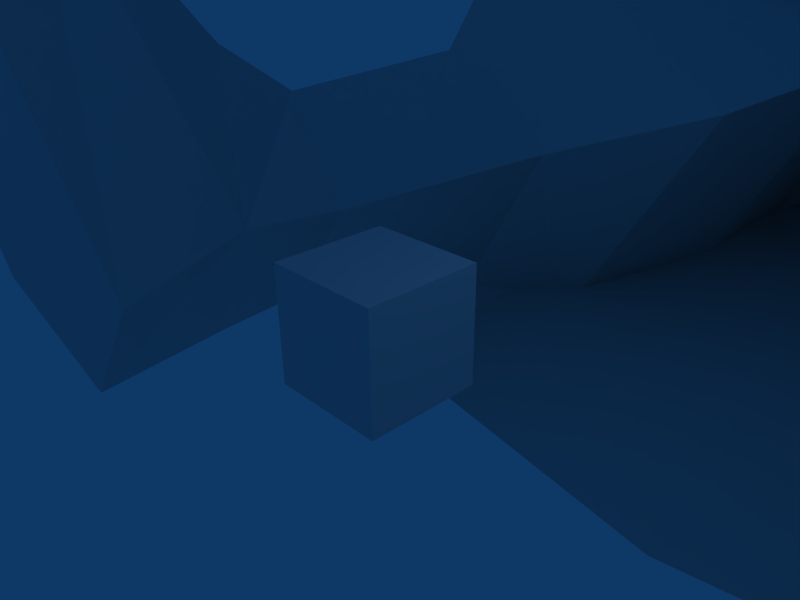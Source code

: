 # Source: Scout003.blend  (saved by Blender 2.49.2; exported with 4.5.12 LTS)
import bpy
from mathutils import Matrix  # noqa: F401  (used for matrix-valued properties, if any)

bpy.ops.wm.read_factory_settings(use_empty=True)
scene = bpy.context.scene
scene.name = 'Scene'

# ---- collections
col_collection_1 = bpy.data.collections.new('Collection 1'); scene.collection.children.link(col_collection_1)

# ---- materials (node trees are filled in below, after node groups)
mat_material_0 = bpy.data.materials.new('Material_0')
mat_material_0.alpha_threshold = 0.0
mat_material_0.specular_color = (0.0, 0.0, 0.0)
mat_material_0.roughness = 0.5
mat_material_0.line_color = (0.0, 0.0, 0.0, 1.0)
mat_material = bpy.data.materials.new('Material')
mat_material.alpha_threshold = 0.0
mat_material.roughness = 0.5
mat_material.line_color = (0.0, 0.0, 0.0, 1.0)

# ---- material node trees

# ---- world
world_world = bpy.data.worlds.new('World'); scene.world = world_world
world_world.color = (0.05656, 0.2208, 0.4)
world_world.use_sun_shadow = False
world_world.sun_shadow_jitter_overblur = 0.0
world_world.cycles.sampling_method = 'MANUAL'
world_world.cycles.sample_map_resolution = 256

# ---- cameras
cam_camera = bpy.data.cameras.new('Camera')
cam_camera.passepartout_alpha = 0.2
cam_camera.clip_end = 100.0
cam_camera.lens = 35.0
cam_camera.ortho_scale = 7.314
cam_camera.show_passepartout = False
cam_camera.show_safe_areas = True
cam_camera.dof.focus_distance = 0.0
cam_camera.dof.aperture_fstop = 128.0

# ---- lights
light_spot = bpy.data.lights.new('Spot', 'POINT')
light_spot.transmission_factor = 0.0
light_spot.cutoff_distance = 30.0
light_spot.energy = 100.0
light_spot.shadow_buffer_clip_start = 1.001
light_spot.shadow_soft_size = 1.0
light_spot.shadow_maximum_resolution = 0.006
light_spot.use_absolute_resolution = True
light_spot.cycles.use_multiple_importance_sampling = False

# ---- meshes
me_mesh_object_001 = bpy.data.meshes.new('Mesh Object.001')
me_mesh_object_001.from_pydata([(11.86, 19.47, -3.751), (6.322, 23.2, -2.15), (14.14, 24.09, -13.76), (14.14, 24.09, -13.76), (15.8, 19.38, -10.47), (6.322, 23.2, -2.15), (11.86, 19.47, -3.751), (18.5, 21.42, -0.3026), (18.5, 21.42, -0.3026), (19.17, 25.52, 3.608), (19.79, 20.95, -6.731), (18.5, 21.42, -0.3026), (19.35, 13.07, -1.042), (15.8, 19.38, -10.47), (17.24, 10.65, -8.521), (14.69, 11.44, -4.605), (11.86, 19.47, -3.751), (15.8, 19.38, -10.47), (19.79, 20.95, -6.731), (15.8, 19.38, -10.47), (14.14, 24.09, -13.76), (21.49, 26.26, -7.962), (18.5, 21.42, -0.3026), (19.17, 25.52, 3.608), (20.61, 12.02, -6.454), (17.24, 10.65, -8.521), (19.35, 13.07, -1.042), (15.8, 19.38, -10.47), (11.86, 19.47, -3.751), (14.69, 11.44, -4.605), (19.35, 13.07, -1.042), (18.5, 21.42, -0.3026), (3.689, 30.23, -0.8777), (3.003, 40.11, -0.3153), (10.3, 40.91, -11.38), (3.689, 30.23, -0.8777), (19.17, 25.52, 3.608), (17.42, 34.31, 5.624), (15.68, 42.27, 4.847), (3.003, 40.11, -0.3153), (17.42, 34.31, 5.624), (4.94, 48.2, 9.094), (5.221, 35.99, 8.991), (13.69, 34.23, 9.327), (13.91, 49.24, 6.373), (19.44, 34.72, 4.858), (21.89, 36.47, -4.15), (17.25, 50.37, -4.647), (10.3, 40.91, -11.38), (1.923, 47.38, -5.917), (4.94, 48.2, 9.094), (0.7988, 50.65, -6.737), (8.195, 49.98, -10.29), (19.01, 41.97, -6.389), (20.75, 32.7, -7.617), (11.32, 32.0, -13.34), (17.25, 50.37, -4.647), (15.68, 42.27, 4.847), (17.42, 34.31, 5.624), (18.22, 31.33, 5.47), (13.17, 47.54, 5.8), (4.94, 48.2, 9.094), (18.22, 31.33, 5.47), (11.32, 32.0, -13.34), (11.32, 32.0, -13.34), (11.32, 32.0, -13.34), (14.14, 24.09, -13.76), (10.3, 40.91, -11.38), (17.42, 34.31, 5.624), (18.22, 31.33, 5.47), (19.17, 25.52, 3.608), (13.17, 47.54, 5.8), (17.25, 50.37, -4.647), (21.89, 36.47, -4.15), (19.44, 34.72, 4.858), (13.69, 34.23, 9.327), (5.221, 35.99, 8.991), (4.94, 48.2, 9.094), (15.6, 0.6815, 3.093), (18.0, -0.6322, 9.338), (17.41, 3.722, 7.432), (19.35, 13.07, -1.042), (19.1, 9.923, 1.144), (22.11, 7.912, -5.098), (14.79, 7.363, -4.747), (17.24, 10.65, -8.521), (17.24, 10.65, -8.521), (18.38, 7.973, -8.892), (19.37, 3.48, -10.16), (18.38, 7.973, -8.892), (22.11, 7.912, -5.098), (23.89, 2.598, -5.953), (23.88, 0.4318, 4.309), (22.77, 3.211, 6.091), (23.35, -0.3973, 8.154), (18.0, -0.6322, 9.338), (19.1, 9.923, 1.144), (17.41, 3.722, 7.432), (18.0, -0.6322, 9.338), (14.79, 7.363, -4.747), (18.38, 7.973, -8.892), (19.37, 3.48, -10.16), (14.21, 2.811, -7.001), (19.1, 9.923, 1.144), (23.89, 2.598, -5.953), (14.21, 2.811, -7.001), (19.37, 3.48, -10.16), (15.6, 0.6815, 3.093), (23.88, 0.4318, 4.309), (18.0, -0.6322, 9.338), (23.35, -0.3973, 8.154), (18.38, 7.973, -8.892), (19.35, 13.07, -1.042), (14.79, 7.363, -4.747), (19.1, 9.923, 1.144), (10.8, 58.68, 5.932), (15.18, 59.94, -2.756), (8.95, 58.8, -11.08), (15.18, 59.94, -2.756), (0.7988, 50.65, -6.737), (-10.32, 73.16, 5.246), (-13.57, 72.86, -6.938), (-17.73, 73.25, -5.835), (-14.47, 73.55, 6.349), (-15.54, 41.08, 4.77), (-2.578, 39.19, 0.2319), (-5.169, 47.37, 9.409), (-0.1737, 49.88, 10.56), (0.165, 57.66, 8.706), (-10.42, 57.32, 5.855), (-5.169, 47.37, 9.409), (-14.71, 57.95, -2.898), (-16.88, 48.99, -4.918), (-14.03, 48.12, 6.261), (0.1893, 51.07, -5.834), (0.3966, 56.75, -11.26), (-0.1737, 49.88, 10.56), (-14.03, 52.45, -9.37), (-13.57, 72.86, -6.938), (-10.32, 73.16, 5.246), (-15.59, 53.91, 5.091), (-19.79, 53.28, -10.08), (-21.35, 54.74, 4.387), (-14.47, 73.55, 6.349), (-17.73, 73.25, -5.835), (-14.03, 52.45, -9.37), (-15.59, 53.91, 5.091), (-21.35, 54.74, 4.387), (-19.79, 53.28, -10.08), (-15.59, 53.91, 5.091), (-10.32, 73.16, 5.246), (-14.47, 73.55, 6.349), (-21.35, 54.74, 4.387), (-13.57, 72.86, -6.938), (-14.03, 52.45, -9.37), (-19.79, 53.28, -10.08), (-17.73, 73.25, -5.835), (-13.21, 46.43, 5.752), (-5.169, 47.37, 9.409), (-5.113, 35.15, 9.492), (0.1893, 51.07, -5.834), (-0.1737, 49.88, 10.56), (-5.169, 47.37, 9.409), (-0.365, 49.69, -6.252), (0.3966, 56.75, -11.26), (-8.258, 57.29, -11.03), (-1.437, 46.41, -5.432), (-7.567, 48.76, -10.13), (-16.88, 48.99, -4.918), (-14.71, 57.95, -2.898), (-2.578, 39.19, 0.2319), (-9.367, 39.63, -11.17), (-18.33, 40.52, -6.602), (-15.54, 41.08, 4.77), (-13.21, 46.43, 5.752), (12.54, 67.38, -1.597), (8.047, 65.19, 4.971), (-0.03497, 63.61, 6.695), (7.19, 71.12, 6.041), (0.05625, 70.31, 8.36), (-8.246, 64.45, 5.179), (11.15, 73.72, -0.1061), (7.121, 77.35, 7.418), (0.06617, 76.45, 9.621), (-7.19, 71.07, 6.399), (-13.01, 66.22, -1.271), (11.07, 79.53, 0.743), (-7.096, 77.3, 7.772), (-11.47, 73.64, 0.4572), (8.346, 74.33, -5.61), (6.139, 81.37, -6.058), (-0.3693, 81.99, -7.094), (-0.3831, 75.08, -8.616), (-11.39, 79.45, 1.302), (-8.947, 74.27, -5.18), (-0.3246, 66.89, -13.64), (9.356, 67.77, -10.33), (8.346, 74.33, -5.61), (11.15, 73.72, -0.1061), (12.54, 67.38, -1.597), (-0.3831, 75.08, -8.616), (-0.3693, 81.99, -7.094), (-0.3831, 75.08, -8.616), (-6.814, 81.33, -5.735), (-0.3246, 66.89, -13.64), (-9.994, 66.9, -10.08), (-8.947, 74.27, -5.18), (-0.3831, 75.08, -8.616), (-13.01, 66.22, -1.271), (-11.47, 73.64, 0.4572), (-10.71, 18.27, -3.328), (-14.33, 18.0, -10.22), (-12.64, 22.71, -13.49), (-12.64, 22.71, -13.49), (-5.359, 22.16, -1.518), (-5.359, 22.16, -1.518), (-18.52, 24.21, 3.602), (-17.56, 20.08, -0.2201), (-17.56, 20.08, -0.2201), (-10.71, 18.27, -3.328), (-18.52, 24.21, 3.602), (-2.969, 29.28, -0.2075), (-17.09, 33.07, 5.59), (-15.54, 41.08, 4.77), (-17.09, 33.07, 5.59), (-18.16, 11.7, -0.8909), (-17.56, 20.08, -0.2201), (-18.53, 19.51, -6.695), (-14.33, 18.0, -10.22), (-10.71, 18.27, -3.328), (-13.3, 10.16, -4.21), (-15.64, 9.259, -8.231), (-14.33, 18.0, -10.22), (-13.53, 33.15, 9.466), (-5.113, 35.15, 9.492), (-21.16, 34.97, -4.409), (-19.08, 33.43, 4.729), (-21.16, 34.97, -4.409), (-16.88, 48.99, -4.918), (-19.08, 33.43, 4.729), (-13.53, 33.15, 9.466), (-2.969, 29.28, -0.2075), (-10.05, 30.68, -13.04), (-12.64, 22.71, -13.49), (-17.09, 33.07, 5.59), (-19.75, 31.2, -7.767), (-17.81, 30.07, 5.431), (-10.05, 30.68, -13.04), (-12.64, 22.71, -13.49), (-14.33, 18.0, -10.22), (-18.53, 19.51, -6.695), (-20.31, 24.76, -8.073), (-10.05, 30.68, -13.04), (-17.56, 20.08, -0.2201), (-18.52, 24.21, 3.602), (-10.05, 30.68, -13.04), (-17.81, 30.07, 5.431), (-17.09, 33.07, 5.59), (-17.81, 30.07, 5.431), (-18.52, 24.21, 3.602), (-15.64, 9.259, -8.231), (-19.13, 10.56, -6.342), (-14.33, 18.0, -10.22), (-18.16, 11.7, -0.8909), (-18.16, 11.7, -0.8909), (-13.3, 10.16, -4.21), (-10.71, 18.27, -3.328), (-17.56, 20.08, -0.2201), (-16.71, 0.2746, 4.715), (-19.69, 3.836, 7.845), (-21.0, -0.24, 9.987), (-20.45, 6.461, -5.55), (-18.68, 8.923, 1.164), (-18.16, 11.7, -0.8909), (-13.17, 5.955, -3.78), (-15.98, 6.274, -8.685), (-15.64, 9.259, -8.231), (-15.64, 9.259, -8.231), (-20.45, 6.461, -5.55), (-15.98, 6.274, -8.685), (-16.01, 1.329, -9.286), (-21.65, 0.9689, -6.659), (-24.95, 0.1378, 3.261), (-24.37, 3.129, 4.945), (-18.68, 8.923, 1.164), (-19.69, 3.836, 7.845), (-21.0, -0.24, 9.987), (-25.7, -0.1883, 7.144), (-21.0, -0.24, 9.987), (-16.01, 1.329, -9.286), (-15.98, 6.274, -8.685), (-13.17, 5.955, -3.78), (-12.13, 1.099, -4.593), (-18.68, 8.923, 1.164), (-21.65, 0.9689, -6.659), (-16.01, 1.329, -9.286), (-12.13, 1.099, -4.593), (-16.71, 0.2746, 4.715), (-24.95, 0.1378, 3.261), (-21.0, -0.24, 9.987), (-25.7, -0.1883, 7.144), (-15.98, 6.274, -8.685), (-18.16, 11.7, -0.8909), (-18.68, 8.923, 1.164), (-13.17, 5.955, -3.78), (7.265, 85.31, 9.63), (0.07242, 85.36, 11.12), (7.388, 88.24, -6.231), (-0.01439, 94.5, 8.922), (-7.185, 85.26, 9.99), (-0.3894, 88.3, -7.012), (-0.3894, 88.3, -7.012), (-8.117, 88.19, -5.845), (-16.38, 90.56, -7.593), (-12.59, 86.12, 0.6146), (-18.6, 86.4, 1.087), (-19.0, 91.41, -6.872), (-16.38, 90.56, -7.593), (-12.59, 86.12, 0.6146), (-18.6, 86.4, 1.087), (-12.59, 86.12, 0.6146), (-12.59, 86.12, 0.6146), (-16.24, 92.57, 4.809), (-18.6, 86.4, 1.087), (-12.59, 86.12, 0.6146), (-21.7, 91.82, 5.264), (-23.61, 85.09, 2.38), (-18.89, 99.09, -3.51), (-23.73, 97.41, -1.551), (-21.7, 91.82, 5.264), (-21.7, 91.82, 5.264), (-16.24, 92.57, 4.809), (-16.24, 92.57, 4.809), (-12.93, 93.13, 5.622), (-7.726, 94.84, 7.569), (-0.08256, 98.25, 6.71), (-5.037, 99.11, 3.743), (-10.43, 103.1, -6.0), (-14.1, 102.1, -5.411), (-18.11, 101.4, -4.305), (-12.93, 93.13, 5.622), (-18.89, 99.09, -3.51), (-0.623, 102.1, -14.45), (-0.5256, 93.74, -11.72), (-6.353, 95.25, -10.78), (-7.399, 103.5, -12.34), (-8.564, 93.51, -10.22), (-10.43, 103.1, -6.0), (-14.1, 102.1, -5.411), (-13.53, 95.18, -9.243), (-18.11, 101.4, -4.305), (-18.89, 99.09, -3.51), (-12.93, 93.13, 5.622), (-18.89, 99.09, -3.51), (-23.25, 89.29, -7.529), (-23.73, 97.41, -1.551), (-0.3894, 88.3, -7.012), (-0.4556, 75.84, -11.42), (8.24, 76.19, -10.93), (7.388, 88.24, -6.231), (19.98, 80.22, -9.15), (-0.5015, 88.86, -11.44), (19.98, 80.22, -9.15), (8.691, 76.67, -12.09), (7.836, 88.22, -11.56), (-0.4827, 75.74, -12.52), (-8.83, 88.16, -11.14), (-9.629, 76.6, -11.64), (-20.78, 80.08, -8.135), (-15.53, 91.39, -9.403), (-23.25, 89.29, -7.529), (-20.78, 80.08, -8.135), (-9.118, 76.13, -10.5), (-8.117, 88.19, -5.845), (-16.38, 90.56, -7.593), (-23.25, 89.29, -7.529), (-19.0, 91.41, -6.872), (-0.4556, 75.84, -11.42), (-0.3894, 88.3, -7.012), (-23.25, 89.29, -7.529), (-19.0, 91.41, -6.872), (-23.61, 85.09, 2.38), (11.92, 86.29, -0.07012), (14.34, 90.57, -9.112), (14.34, 90.57, -9.112), (21.78, 88.63, -9.153), (16.96, 91.05, -8.689), (16.29, 86.74, -0.3478), (16.96, 91.05, -8.689), (21.78, 88.63, -9.153), (21.09, 84.65, 0.7463), (11.92, 86.29, -0.07012), (16.29, 86.74, -0.3478), (15.3, 93.46, 3.006), (20.56, 91.8, 3.196), (21.09, 84.65, 0.7463), (11.92, 86.29, -0.07012), (14.34, 90.57, -9.112), (16.96, 91.05, -8.689), (18.25, 99.36, -6.086), (15.3, 93.46, 3.006), (20.56, 91.8, 3.196), (20.56, 91.8, 3.196), (23.02, 96.47, -4.149), (18.25, 99.36, -6.086), (23.02, 96.47, -4.149), (21.78, 88.63, -9.153), (12.48, 94.24, 4.007), (15.3, 93.46, 3.006), (7.974, 94.95, 6.794), (12.48, 94.24, 4.007), (17.62, 101.7, -6.746), (13.03, 102.7, -6.848), (4.774, 99.19, 3.357), (18.25, 99.36, -6.086), (9.014, 103.5, -6.779), (9.014, 103.5, -6.779), (4.781, 95.62, -11.31), (6.24, 103.6, -12.68), (7.091, 93.95, -11.0), (13.03, 102.7, -6.848), (12.09, 95.69, -10.61), (17.62, 101.7, -6.746), (18.25, 99.36, -6.086), (14.21, 91.52, -10.69), (21.78, 88.63, -9.153), (4.365, 101.7, 1.871), (2.967, 101.7, -0.6447), (-0.2017, 99.89, 2.155), (-0.6038, 108.2, -12.83), (5.719, 107.6, -11.99), (-6.872, 107.5, -11.68), (-0.6038, 108.2, -12.83), (4.365, 101.7, 1.871), (-0.1179, 101.0, 5.681), (9.022, 105.6, -6.606), (4.365, 101.7, 1.871), (-4.85, 101.6, 2.155), (-3.518, 101.7, -0.4833), (-10.14, 105.4, -6.041), (9.022, 105.6, -6.606), (5.719, 107.6, -11.99), (-0.6038, 108.2, -12.83), (-0.6038, 108.2, -12.83), (-10.14, 105.4, -6.041), (-6.872, 107.5, -11.68), (6.741, 104.7, -5.699), (4.365, 101.7, 1.871), (4.365, 101.7, 1.871), (9.022, 105.6, -6.606), (4.405, 105.3, -9.063), (9.022, 105.6, -6.606), (1.207, 108.4, 4.573), (-0.6962, 108.2, 6.797), (-0.6544, 107.8, 5.036), (-0.5591, 106.7, 5.398), (-0.0932, 101.2, 4.432), (2.202, 102.6, 3.469), (-0.2569, 103.3, -0.3297), (-0.2017, 99.89, 2.155), (2.967, 101.7, -0.6447), (-7.519, 104.0, -5.546), (-10.14, 105.4, -6.041), (-4.85, 101.6, 2.155), (-5.361, 104.9, -8.958), (-10.14, 105.4, -6.041), (-2.587, 108.1, 4.56), (-0.6544, 107.8, 5.036), (-0.6962, 108.2, 6.797), (-2.585, 102.2, 3.452), (-0.0932, 101.2, 4.432), (-0.5591, 106.7, 5.398), (2.202, 102.6, 3.469), (-0.0932, 101.2, 4.432), (-0.2569, 103.3, -0.3297), (3.133, 105.2, -0.5569), (3.333, 104.3, -1.563), (6.741, 104.7, -5.699), (4.486, 109.8, -1.396), (3.317, 108.6, 1.539), (1.34, 107.2, 4.518), (2.202, 102.6, 3.469), (-0.2569, 103.3, -0.3297), (-0.9817, 111.7, 5.592), (-0.6962, 108.2, 6.797), (1.207, 108.4, 4.573), (0.7783, 111.2, 4.695), (1.787, 112.4, 4.901), (-1.227, 114.6, 5.059), (1.568, 114.6, 4.865), (2.089, 116.0, 5.144), (-1.457, 117.3, 7.22), (3.326, 111.1, 2.849), (3.89, 114.1, 2.353), (3.119, 118.5, 1.601), (1.089, 119.0, 3.798), (-1.614, 119.2, 5.406), (-1.751, 120.9, 2.36), (6.352, 113.9, -2.7), (3.961, 118.3, -2.442), (1.843, 120.5, 0.001571), (-1.789, 121.6, -1.846), (2.202, 102.6, 3.469), (-0.6544, 107.8, 5.036), (4.405, 105.3, -9.063), (-0.548, 105.6, -11.79), (-0.7285, 109.4, -11.87), (5.676, 110.0, -8.635), (7.645, 110.0, -3.996), (3.714, 113.6, -7.249), (-1.052, 113.2, -10.14), (-1.364, 116.8, -8.142), (1.957, 117.4, -6.916), (1.719, 119.9, -3.109), (-1.611, 119.7, -7.057), (4.405, 105.3, -9.063), (9.022, 105.6, -6.606), (5.719, 107.6, -11.99), (-0.548, 105.6, -11.79), (-0.6038, 108.2, -12.83), (-6.872, 107.5, -11.68), (-5.361, 104.9, -8.958), (-10.14, 105.4, -6.041), (-2.585, 102.2, 3.452), (-0.2569, 103.3, -0.3297), (-0.0932, 101.2, 4.432), (-3.917, 104.6, -0.5811), (-3.961, 104.0, -1.485), (-7.519, 104.0, -5.546), (-3.518, 101.7, -0.4833), (-0.2569, 103.3, -0.3297), (-0.2017, 99.89, 2.155), (-6.016, 109.0, -1.432), (-9.146, 108.6, -4.054), (-7.163, 108.9, -8.679), (-5.843, 112.8, -7.281), (-0.7285, 109.4, -11.87), (-5.361, 104.9, -8.958), (-7.519, 104.0, -5.546), (-4.673, 107.9, 1.511), (-5.11, 110.4, 2.82), (-6.163, 113.2, 2.319), (-8.522, 112.6, -2.751), (-2.511, 106.9, 4.505), (-2.587, 108.1, 4.56), (-2.629, 110.9, 4.684), (-3.834, 112.0, 4.881), (-2.585, 102.2, 3.452), (-0.548, 105.6, -11.79), (-1.052, 113.2, -10.14), (-1.364, 116.8, -8.142), (-4.749, 116.8, -6.939), (-1.611, 119.7, -7.057), (-4.968, 119.4, -3.132), (-1.789, 121.6, -1.846), (-5.211, 119.9, -0.02269), (-1.751, 120.9, 2.36), (-6.905, 117.4, -2.479), (-6.142, 117.7, 1.569), (-4.233, 118.5, 3.78), (-1.614, 119.2, 5.406), (-1.457, 117.3, 7.22), (-4.737, 115.5, 5.121), (-1.227, 114.6, 5.059), (-3.98, 114.1, 4.846), (-0.9817, 111.7, 5.592), (-0.6962, 108.2, 6.797), (-0.6544, 107.8, 5.036), (-2.585, 102.2, 3.452), (20.56, 91.8, 3.196), (25.78, 90.2, 3.974), (25.78, 90.2, 3.974), (27.98, 93.35, -2.971), (27.4, 87.52, -7.351), (21.78, 88.63, -9.153), (23.02, 96.47, -4.149), (23.02, 96.47, -4.149), (27.98, 93.35, -2.971), (27.4, 87.52, -7.351), (40.31, 81.14, 0.6758), (34.51, 84.08, -2.401), (35.62, 88.27, -0.3935), (35.62, 88.27, -0.3935), (41.97, 83.5, 2.781), (40.31, 81.14, 0.6758), (38.55, 79.71, 6.093), (32.5, 82.32, 4.311), (34.51, 84.08, -2.401), (40.31, 81.14, 0.6758), (27.4, 87.52, -7.351), (27.98, 93.35, -2.971), (32.76, 92.06, -2.175), (29.77, 88.64, 5.35), (25.78, 90.2, 3.974), (29.77, 88.64, 5.35), (26.06, 81.93, 0.39), (27.4, 87.52, -7.351), (31.4, 82.55, -7.451), (30.04, 77.93, -3.347), (33.41, 70.56, -7.138), (36.67, 78.75, -8.311), (38.36, 85.39, -6.707), (32.61, 87.19, -6.264), (37.48, 89.8, -0.5294), (33.86, 87.22, 8.067), (29.77, 88.64, 5.35), (27.4, 87.52, -7.351), (26.06, 81.93, 0.39), (25.78, 90.2, 3.974), (29.77, 88.64, 5.35), (29.14, 81.58, 2.716), (32.25, 80.21, 5.708), (33.86, 87.22, 8.067), (30.04, 77.93, -3.347), (32.27, 75.23, 0.1198), (33.41, 70.56, -7.138), (35.62, 88.27, -0.3935), (32.44, 87.14, 5.016), (39.83, 83.14, 6.553), (41.97, 83.5, 2.781), (32.5, 82.32, 4.311), (38.55, 79.71, 6.093), (32.44, 87.14, 5.016), (32.27, 75.23, 0.1198), (33.41, 70.56, -7.138), (36.67, 78.75, -8.311), (34.51, 84.08, -2.401), (32.25, 80.21, 5.708), (32.5, 82.32, 4.311), (33.86, 87.22, 8.067), (32.44, 87.14, 5.016), (35.62, 88.27, -0.3935), (37.48, 89.8, -0.5294), (38.36, 85.39, -6.707), (-29.08, 95.09, -0.2376), (-27.03, 91.09, 6.299), (-27.03, 91.09, 6.299), (-21.7, 91.82, 5.264), (-29.82, 89.61, -5.023), (-29.08, 95.09, -0.2376), (-23.73, 97.41, -1.551), (-23.73, 97.41, -1.551), (-23.25, 89.29, -7.529), (-29.82, 89.61, -5.023), (-43.1, 84.91, 3.579), (-44.17, 87.35, 5.955), (-37.31, 91.2, 2.602), (-37.31, 91.2, 2.602), (-37.09, 87.05, 0.2472), (-43.1, 84.91, 3.579), (-37.09, 87.05, 0.2472), (-34.97, 84.47, 6.654), (-41.25, 82.79, 8.737), (-43.1, 84.91, 3.579), (-34.97, 84.47, 6.654), (-34.02, 89.13, 7.659), (-41.88, 86.34, 9.516), (-33.96, 94.58, 0.8467), (-29.08, 95.09, -0.2376), (-29.82, 89.61, -5.023), (-31.12, 90.13, 7.876), (-27.03, 91.09, 6.299), (-31.12, 90.13, 7.876), (-28.99, 83.29, 2.209), (-29.82, 89.61, -5.023), (-34.64, 85.41, -5.12), (-34.94, 90.08, -3.546), (-40.92, 89.32, -3.648), (-29.82, 89.61, -5.023), (-33.83, 80.32, -1.442), (-38.69, 73.94, -5.419), (-40.54, 82.64, -5.802), (-38.88, 93.03, 2.711), (-35.2, 89.22, 10.81), (-31.12, 90.13, 7.876), (-28.99, 83.29, 2.209), (-27.03, 91.09, 6.299), (-31.12, 90.13, 7.876), (-31.91, 83.29, 4.753), (-33.83, 80.32, -1.442), (-35.0, 82.24, 7.887), (-36.26, 77.78, 2.01), (-38.69, 73.94, -5.419), (-35.2, 89.22, 10.81), (-41.88, 86.34, 9.516), (-34.02, 89.13, 7.659), (-37.31, 91.2, 2.602), (-44.17, 87.35, 5.955), (-41.25, 82.79, 8.737), (-40.54, 82.64, -5.802), (-38.69, 73.94, -5.419), (-36.26, 77.78, 2.01), (-37.09, 87.05, 0.2472), (-40.92, 89.32, -3.648), (-37.31, 91.2, 2.602), (-38.88, 93.03, 2.711), (-35.2, 89.22, 10.81), (-35.0, 82.24, 7.887), (-34.97, 84.47, 6.654), (-34.02, 89.13, 7.659), (51.22, 80.33, 5.624), (43.86, 82.15, 5.787), (43.13, 79.86, 7.363), (51.22, 80.33, 5.624), (50.36, 76.28, 11.45), (48.48, 72.82, 10.21), (47.46, 73.19, 4.174), (51.22, 80.33, 5.624), (47.46, 73.19, 4.174), (48.48, 72.82, 10.21), (43.42, 73.49, 8.176), (48.48, 72.82, 10.21), (50.36, 76.28, 11.45), (45.97, 80.91, 12.27), (43.86, 82.15, 5.787), (44.0, 80.68, 3.494), (42.15, 79.28, 3.232), (41.97, 83.5, 2.781), (40.31, 81.14, 0.6758), (42.15, 79.28, 3.232), (42.15, 79.28, 3.232), (43.13, 79.86, 7.363), (43.86, 82.15, 5.787), (43.13, 79.86, 7.363), (44.0, 80.68, 3.494), (43.86, 82.15, 5.787), (51.22, 80.33, 5.624), (42.15, 79.28, 3.232), (43.13, 79.86, 7.363), (45.97, 80.91, 12.27), (50.36, 76.28, 11.45), (43.13, 79.86, 7.363), (42.15, 79.28, 3.232), (43.42, 73.49, 8.176), (48.48, 72.82, 10.21), (-45.75, 83.51, 10.19), (-46.17, 86.02, 8.831), (-53.82, 85.26, 8.899), (-53.82, 85.26, 8.899), (-51.33, 77.78, 6.654), (-52.01, 77.05, 12.7), (-53.26, 80.64, 14.34), (-53.82, 85.26, 8.899), (-51.33, 77.78, 6.654), (-47.05, 77.13, 10.36), (-52.01, 77.05, 12.7), (-48.16, 84.47, 15.16), (-53.26, 80.64, 14.34), (-52.01, 77.05, 12.7), (-46.68, 84.78, 6.455), (-46.17, 86.02, 8.831), (-45.12, 83.13, 5.962), (-44.17, 87.35, 5.955), (-45.75, 83.51, 10.19), (-45.12, 83.13, 5.962), (-45.12, 83.13, 5.962), (-43.1, 84.91, 3.579), (-46.17, 86.02, 8.831), (-45.75, 83.51, 10.19), (-53.82, 85.26, 8.899), (-46.17, 86.02, 8.831), (-46.68, 84.78, 6.455), (-45.12, 83.13, 5.962), (-48.16, 84.47, 15.16), (-45.75, 83.51, 10.19), (-53.26, 80.64, 14.34), (-47.05, 77.13, 10.36), (-45.12, 83.13, 5.962), (-45.75, 83.51, 10.19), (-52.01, 77.05, 12.7), (-0.411, 62.67, -11.48), (-0.3653, 49.01, -11.56), (10.79, 49.37, -11.13), (9.075, 63.03, -11.01), (22.17, 52.24, -7.412), (21.13, 67.08, -8.773), (21.13, 67.08, -8.773), (9.77, 63.65, -12.19), (-0.4381, 62.57, -12.58), (-10.62, 63.58, -11.68), (22.17, 52.24, -7.412), (10.76, 49.27, -12.23), (-0.3924, 48.91, -12.67), (-11.51, 49.19, -11.68), (-22.69, 52.09, -6.295), (-21.82, 66.93, -7.703), (-22.69, 52.09, -6.295), (-11.49, 49.29, -10.58), (-9.864, 62.96, -10.54), (-21.82, 66.93, -7.703), (-0.3653, 49.01, -11.56), (-0.411, 62.67, -11.48), (-0.2935, 32.87, -10.95), (-0.2408, 10.7, -11.95), (13.18, 12.49, -11.7), (11.73, 33.24, -10.54), (25.71, 16.36, -4.92), (23.61, 34.36, -5.884), (23.61, 34.36, -5.884), (11.68, 33.08, -12.37), (-0.3386, 32.71, -12.78), (-12.33, 32.99, -11.77), (-23.93, 34.19, -4.7), (25.71, 16.36, -4.92), (13.18, 12.49, -11.7), (-0.2408, 10.7, -11.95), (-13.64, 12.39, -11.03), (-25.85, 16.18, -3.637), (-13.64, 12.39, -11.03), (-0.2408, 10.7, -11.95), (-0.2935, 32.87, -10.95), (-12.28, 33.15, -9.94), (-25.85, 16.18, -3.637), (-23.93, 34.19, -4.7), (5.315, 5.4, -8.163), (18.76, 32.42, -0.6567), (18.52, 33.15, -2.459), (18.52, 33.15, -2.459), (5.068, 5.913, -9.711), (6.738, 4.703, -8.621), (20.51, 31.71, -1.162), (18.76, 32.42, -0.6567), (18.76, 32.42, -0.6567), (5.315, 5.4, -8.163), (6.738, 4.703, -8.621), (59.01, 99.79, 13.08), (59.23, 98.84, 15.14), (64.41, 112.0, 19.66), (63.97, 113.5, 16.82), (59.01, 99.79, 13.08), (59.23, 98.84, 15.14), (61.31, 98.12, 14.58), (67.37, 111.0, 19.04), (67.37, 111.0, 19.04), (64.41, 112.0, 19.66), (59.23, 98.84, 15.14), (63.97, 113.5, 16.82), (66.17, 113.9, 19.0), (64.41, 112.0, 19.66), (67.37, 111.0, 19.04), (66.17, 113.9, 19.0), (59.01, 99.79, 13.08), (18.52, 33.15, -2.459), (18.52, 33.15, -2.459), (20.51, 31.71, -1.162), (61.31, 98.12, 14.58), (59.23, 98.84, 15.14), (59.23, 98.84, 15.14), (18.76, 32.42, -0.6567), (20.51, 31.71, -1.162), (20.51, 31.71, -1.162), (6.738, 4.703, -8.621), (6.491, 5.215, -10.17), (20.28, 32.44, -2.965), (61.31, 98.12, 14.58), (61.1, 99.07, 12.53), (67.05, 112.4, 16.01), (67.37, 111.0, 19.04), (66.17, 113.9, 19.0), (20.28, 32.44, -2.965), (6.491, 5.215, -10.17), (5.068, 5.913, -9.711), (18.52, 33.15, -2.459), (59.01, 99.79, 13.08), (61.1, 99.07, 12.53), (63.97, 113.5, 16.82), (67.05, 112.4, 16.01), (66.17, 113.9, 19.0), (5.068, 5.913, -9.711), (6.491, 5.215, -10.17), (6.738, 4.703, -8.621), (5.315, 5.4, -8.163)], [], [(0, 1, 2), (4, 0, 3), (5, 6, 7), (8, 9, 5), (10, 11, 12), (13, 14, 15), (15, 16, 17), (18, 19, 20), (20, 21, 18), (22, 18, 21), (21, 23, 22), (10, 24, 25), (26, 24, 10), (25, 27, 10), (28, 29, 30), (30, 31, 28), (32, 33, 34), (35, 5, 36), (37, 38, 39), (39, 35, 40), (41, 42, 43), (43, 44, 41), (44, 43, 45), (44, 45, 46), (46, 47, 44), (48, 33, 49), (50, 49, 33), (50, 51, 49), (52, 49, 51), (49, 52, 34), (53, 34, 52), (34, 53, 54), (54, 55, 34), (52, 56, 53), (57, 53, 56), (53, 57, 58), (58, 54, 53), (58, 59, 54), (56, 60, 57), (57, 60, 61), (61, 39, 57), (23, 21, 54), (54, 62, 23), (21, 20, 63), (64, 54, 21), (65, 66, 1), (1, 32, 65), (67, 65, 32), (68, 35, 69), (70, 69, 35), (71, 72, 73), (73, 74, 71), (71, 74, 75), (71, 75, 76), (76, 77, 71), (78, 79, 80), (81, 82, 83), (84, 15, 85), (86, 87, 84), (88, 89, 90), (90, 91, 88), (92, 91, 90), (90, 93, 92), (92, 93, 94), (95, 94, 93), (93, 90, 96), (96, 97, 93), (93, 97, 98), (99, 100, 101), (101, 102, 99), (97, 99, 102), (99, 97, 103), (102, 78, 97), (104, 105, 106), (107, 105, 104), (104, 108, 107), (109, 107, 108), (108, 110, 109), (83, 111, 25), (25, 24, 83), (83, 24, 112), (113, 114, 30), (30, 29, 113), (115, 41, 44), (115, 44, 47), (47, 116, 115), (117, 118, 56), (56, 52, 117), (119, 117, 52), (120, 121, 122), (122, 123, 120), (124, 125, 126), (127, 41, 115), (115, 128, 127), (127, 128, 129), (129, 130, 127), (129, 131, 132), (132, 133, 129), (129, 133, 130), (134, 51, 50), (51, 134, 135), (135, 117, 51), (50, 136, 134), (137, 138, 139), (139, 140, 137), (141, 142, 143), (143, 144, 141), (145, 146, 147), (147, 148, 145), (149, 150, 151), (151, 152, 149), (153, 154, 155), (155, 156, 153), (157, 158, 159), (160, 161, 162), (162, 163, 160), (164, 160, 163), (163, 165, 164), (162, 166, 163), (163, 166, 167), (167, 165, 163), (165, 167, 168), (168, 169, 165), (162, 170, 166), (166, 170, 171), (171, 167, 166), (167, 171, 172), (172, 168, 167), (168, 172, 173), (173, 174, 168), (126, 174, 173), (115, 116, 175), (175, 176, 115), (115, 176, 177), (177, 128, 115), (129, 128, 177), (178, 176, 175), (176, 178, 179), (179, 177, 176), (180, 177, 179), (177, 180, 129), (175, 181, 178), (182, 178, 181), (178, 182, 183), (183, 179, 178), (184, 179, 183), (179, 184, 180), (185, 180, 184), (129, 180, 185), (181, 186, 182), (183, 187, 184), (188, 184, 187), (184, 188, 185), (186, 181, 189), (189, 190, 186), (191, 190, 189), (189, 192, 191), (185, 131, 129), (187, 193, 188), (194, 188, 193), (117, 135, 195), (195, 196, 117), (118, 117, 196), (197, 196, 195), (196, 197, 198), (198, 199, 196), (196, 199, 118), (195, 200, 197), (201, 202, 194), (194, 203, 201), (193, 203, 194), (204, 164, 165), (165, 205, 204), (204, 205, 206), (206, 207, 204), (205, 165, 169), (169, 208, 205), (205, 208, 209), (209, 206, 205), (210, 211, 212), (213, 214, 210), (215, 216, 217), (218, 219, 215), (220, 215, 221), (222, 221, 125), (125, 223, 224), (225, 226, 227), (228, 229, 230), (230, 231, 232), (130, 133, 233), (233, 234, 130), (133, 132, 235), (235, 236, 133), (133, 236, 233), (237, 238, 157), (157, 239, 237), (157, 240, 239), (159, 240, 157), (171, 170, 241), (241, 242, 171), (242, 241, 214), (214, 243, 242), (244, 173, 172), (172, 245, 244), (244, 245, 246), (245, 172, 171), (171, 247, 245), (248, 249, 250), (250, 251, 248), (252, 248, 251), (251, 250, 253), (253, 254, 251), (245, 251, 254), (251, 245, 255), (254, 256, 245), (257, 258, 221), (221, 258, 259), (260, 261, 227), (227, 262, 260), (227, 261, 263), (264, 265, 266), (266, 267, 264), (268, 269, 270), (271, 272, 273), (274, 275, 276), (277, 230, 274), (278, 279, 280), (280, 281, 278), (278, 281, 282), (282, 283, 278), (284, 278, 283), (283, 285, 284), (286, 285, 283), (282, 287, 283), (283, 287, 288), (289, 290, 291), (291, 292, 289), (292, 291, 285), (285, 268, 292), (291, 293, 285), (294, 295, 296), (294, 296, 297), (297, 298, 294), (298, 297, 299), (299, 300, 298), (260, 301, 271), (271, 261, 260), (302, 261, 271), (264, 303, 304), (304, 265, 264), (305, 182, 186), (182, 305, 306), (306, 183, 182), (187, 183, 306), (186, 190, 307), (308, 306, 305), (309, 306, 308), (306, 309, 187), (190, 191, 310), (310, 307, 190), (193, 187, 309), (311, 201, 203), (203, 312, 311), (312, 203, 193), (313, 312, 314), (315, 316, 317), (317, 318, 319), (309, 320, 193), (193, 321, 312), (322, 323, 324), (323, 322, 325), (325, 326, 323), (327, 328, 329), (330, 331, 327), (327, 332, 333), (334, 308, 335), (308, 334, 309), (335, 336, 334), (336, 337, 338), (338, 334, 336), (334, 338, 339), (339, 340, 334), (334, 340, 320), (320, 309, 334), (341, 340, 339), (342, 343, 344), (344, 345, 342), (346, 344, 343), (346, 347, 344), (345, 344, 347), (348, 347, 346), (346, 349, 348), (348, 349, 350), (351, 350, 349), (324, 352, 322), (353, 354, 355), (356, 357, 358), (358, 359, 356), (359, 358, 360), (346, 343, 361), (362, 363, 364), (364, 363, 365), (365, 361, 364), (366, 361, 365), (361, 366, 346), (365, 367, 366), (366, 367, 368), (349, 369, 351), (369, 370, 351), (370, 369, 368), (368, 369, 366), (349, 346, 366), (366, 369, 349), (371, 372, 373), (373, 374, 371), (375, 371, 374), (374, 376, 375), (372, 377, 378), (378, 373, 372), (379, 380, 319), (319, 381, 379), (307, 382, 186), (186, 382, 305), (383, 382, 307), (360, 384, 359), (384, 360, 385), (385, 386, 384), (387, 388, 389), (389, 390, 387), (391, 392, 393), (394, 393, 392), (392, 395, 394), (387, 396, 397), (397, 398, 387), (399, 400, 401), (402, 403, 399), (404, 405, 406), (399, 407, 408), (409, 305, 382), (305, 409, 308), (382, 410, 409), (409, 410, 411), (411, 412, 409), (413, 409, 412), (409, 413, 335), (335, 308, 409), (414, 411, 410), (412, 415, 413), (416, 417, 418), (342, 418, 417), (419, 417, 416), (419, 343, 417), (417, 343, 342), (419, 416, 420), (420, 421, 419), (364, 419, 421), (419, 364, 361), (361, 343, 419), (420, 422, 421), (421, 422, 423), (423, 424, 421), (421, 424, 364), (364, 424, 362), (424, 423, 425), (425, 362, 424), (393, 407, 391), (426, 427, 428), (429, 430, 418), (345, 431, 432), (433, 413, 415), (413, 433, 434), (434, 335, 413), (336, 335, 434), (415, 435, 433), (428, 434, 436), (437, 434, 428), (434, 437, 336), (337, 336, 437), (428, 438, 437), (437, 439, 337), (440, 418, 441), (418, 440, 416), (418, 342, 442), (443, 342, 345), (347, 444, 345), (444, 445, 345), (446, 427, 447), (448, 449, 446), (450, 446, 451), (452, 453, 454), (455, 456, 457), (458, 459, 460), (461, 462, 463), (464, 465, 461), (466, 467, 468), (469, 470, 471), (437, 438, 461), (472, 473, 474), (475, 472, 474), (474, 476, 475), (475, 476, 477), (478, 475, 477), (479, 475, 478), (475, 479, 480), (480, 481, 475), (476, 460, 477), (460, 476, 482), (483, 484, 485), (485, 486, 483), (487, 483, 486), (488, 483, 487), (487, 489, 488), (488, 489, 490), (490, 491, 488), (492, 486, 485), (486, 492, 487), (487, 492, 493), (493, 489, 487), (489, 493, 490), (490, 493, 494), (494, 495, 490), (491, 490, 495), (495, 496, 491), (496, 495, 497), (485, 479, 492), (492, 479, 478), (478, 493, 492), (498, 493, 478), (494, 493, 498), (498, 499, 494), (500, 494, 499), (495, 494, 500), (500, 497, 495), (497, 500, 501), (485, 480, 479), (455, 480, 485), (502, 480, 455), (485, 503, 455), (504, 505, 506), (506, 507, 504), (477, 504, 507), (507, 508, 477), (477, 508, 478), (478, 508, 498), (509, 498, 508), (499, 498, 509), (509, 507, 506), (508, 507, 509), (506, 510, 509), (509, 510, 511), (511, 512, 509), (509, 512, 499), (513, 499, 512), (499, 513, 500), (500, 513, 501), (513, 514, 501), (512, 514, 513), (514, 512, 511), (515, 516, 517), (517, 518, 515), (518, 517, 519), (518, 519, 520), (521, 518, 520), (520, 522, 521), (523, 524, 525), (524, 523, 526), (526, 527, 524), (526, 528, 527), (527, 528, 529), (530, 527, 529), (529, 531, 530), (528, 526, 532), (532, 533, 528), (528, 533, 534), (535, 534, 533), (536, 534, 535), (537, 534, 536), (534, 537, 538), (539, 532, 526), (532, 539, 540), (540, 541, 532), (532, 541, 542), (542, 533, 532), (533, 542, 535), (543, 539, 526), (544, 539, 543), (540, 539, 544), (544, 545, 540), (546, 540, 545), (541, 540, 546), (526, 547, 543), (536, 548, 537), (535, 549, 536), (550, 549, 535), (535, 551, 550), (552, 550, 551), (553, 552, 551), (553, 554, 552), (555, 554, 553), (556, 554, 555), (557, 551, 535), (551, 557, 553), (555, 553, 557), (557, 558, 555), (555, 558, 559), (559, 556, 555), (560, 556, 559), (561, 560, 559), (559, 562, 561), (563, 561, 562), (535, 542, 557), (558, 557, 542), (542, 541, 558), (558, 541, 562), (562, 559, 558), (564, 562, 541), (562, 564, 563), (563, 564, 546), (546, 565, 563), (545, 565, 546), (565, 545, 544), (544, 566, 565), (546, 564, 541), (471, 567, 544), (544, 543, 471), (471, 543, 568), (403, 569, 570), (571, 572, 403), (573, 574, 575), (576, 577, 578), (579, 580, 581), (582, 583, 579), (584, 585, 586), (586, 587, 588), (589, 590, 591), (592, 591, 572), (572, 593, 594), (595, 390, 389), (389, 596, 595), (595, 596, 597), (597, 598, 595), (599, 598, 597), (597, 600, 599), (601, 600, 597), (596, 602, 597), (597, 602, 601), (601, 602, 591), (591, 603, 601), (604, 603, 591), (591, 605, 604), (591, 602, 606), (394, 395, 607), (607, 608, 394), (609, 608, 607), (607, 610, 609), (609, 610, 611), (611, 612, 609), (607, 613, 610), (611, 610, 613), (613, 614, 611), (613, 615, 614), (616, 617, 618), (618, 619, 616), (620, 621, 618), (618, 622, 620), (623, 624, 625), (625, 626, 623), (627, 623, 626), (626, 628, 627), (629, 627, 628), (628, 630, 629), (629, 630, 631), (631, 632, 629), (625, 633, 626), (631, 626, 633), (633, 632, 631), (328, 634, 635), (636, 637, 328), (638, 639, 640), (641, 642, 643), (644, 645, 646), (647, 648, 644), (649, 650, 651), (651, 652, 653), (654, 655, 656), (657, 658, 659), (660, 661, 634), (634, 657, 662), (379, 381, 663), (663, 664, 379), (665, 664, 663), (664, 665, 666), (667, 666, 665), (657, 666, 667), (668, 666, 657), (663, 669, 665), (665, 669, 670), (670, 671, 665), (665, 671, 667), (667, 672, 657), (657, 672, 673), (673, 674, 657), (675, 326, 325), (325, 676, 675), (675, 676, 677), (677, 678, 675), (675, 678, 679), (679, 678, 680), (680, 681, 679), (679, 681, 682), (680, 678, 677), (677, 683, 680), (684, 685, 686), (686, 687, 684), (684, 688, 654), (689, 690, 691), (691, 692, 689), (689, 692, 693), (693, 692, 694), (694, 695, 693), (696, 695, 694), (692, 691, 697), (697, 698, 692), (698, 697, 696), (696, 699, 698), (694, 699, 696), (700, 701, 702), (703, 704, 705), (705, 706, 707), (708, 709, 710), (711, 712, 713), (714, 715, 619), (716, 579, 619), (717, 715, 716), (585, 718, 719), (720, 721, 585), (619, 618, 722), (722, 618, 621), (621, 723, 722), (724, 725, 726), (726, 706, 724), (727, 724, 706), (706, 710, 727), (728, 729, 726), (729, 730, 726), (731, 732, 733), (733, 713, 731), (713, 733, 734), (735, 736, 737), (738, 739, 740), (740, 741, 742), (743, 744, 745), (746, 747, 748), (687, 749, 750), (751, 749, 752), (687, 644, 751), (652, 753, 754), (755, 756, 652), (757, 684, 687), (688, 684, 757), (757, 758, 688), (759, 760, 761), (761, 739, 759), (739, 761, 762), (762, 744, 739), (759, 763, 764), (763, 759, 765), (766, 767, 768), (768, 746, 766), (769, 766, 746), (770, 771, 772), (772, 773, 770), (357, 770, 773), (773, 772, 774), (774, 775, 773), (358, 773, 775), (773, 358, 357), (775, 360, 358), (363, 362, 776), (776, 777, 363), (365, 363, 777), (777, 778, 365), (365, 778, 779), (779, 367, 365), (777, 776, 780), (780, 781, 777), (778, 777, 781), (781, 782, 778), (778, 782, 783), (783, 779, 778), (779, 783, 784), (784, 785, 779), (367, 779, 785), (785, 368, 367), (786, 787, 788), (788, 789, 786), (787, 790, 791), (791, 788, 787), (788, 791, 377), (377, 372, 788), (789, 788, 372), (372, 371, 789), (792, 793, 794), (794, 795, 792), (771, 792, 795), (795, 772, 771), (795, 794, 796), (796, 797, 795), (772, 795, 797), (797, 774, 772), (781, 780, 798), (798, 799, 781), (782, 781, 799), (799, 800, 782), (782, 800, 801), (801, 783, 782), (783, 801, 802), (802, 784, 783), (799, 798, 803), (803, 804, 799), (800, 799, 804), (804, 805, 800), (800, 805, 806), (806, 801, 800), (801, 806, 807), (807, 802, 801), (808, 809, 810), (810, 811, 808), (812, 808, 811), (811, 813, 812), (813, 811, 787), (787, 786, 813), (811, 810, 790), (790, 787, 811), (814, 815, 816), (817, 818, 814), (819, 820, 821), (822, 823, 824), (825, 826, 827), (827, 828, 829), (830, 831, 832), (833, 834, 835), (836, 827, 837), (838, 839, 840), (826, 841, 842), (843, 815, 826), (844, 845, 846), (847, 848, 849), (850, 851, 852), (852, 853, 850), (854, 850, 853), (853, 855, 854), (854, 855, 856), (856, 857, 854), (857, 856, 858), (859, 860, 861), (861, 862, 859), (859, 862, 863), (863, 864, 859), (864, 863, 865), (865, 866, 864), (866, 865, 867), (868, 869, 870), (870, 871, 868)])
_uv = me_mesh_object_001.uv_layers.new(name='UVTex')
_uv.uv.foreach_set('vector', [0.2503, 0.644, 0.2924, 0.6772, 0.2187, 0.694, 0.2029, 0.6598, 0.2503, 0.644, 0.2187, 0.694, 0.02805, 0.667, 0.06978, 0.6461, 0.1158, 0.6748, 0.1158, 0.6748, 0.1049, 0.701, 0.02805, 0.667, 0.07835, 0.6306, 0.04636, 0.62, 0.06747, 0.5754, 0.106, 0.6396, 0.1273, 0.5938, 0.1505, 0.6096, 0.1505, 0.6096, 0.144, 0.6553, 0.106, 0.6396, 0.1612, 0.6648, 0.2029, 0.6598, 0.2187, 0.694, 0.2187, 0.694, 0.1714, 0.6984, 0.1612, 0.6648, 0.1158, 0.6748, 0.1612, 0.6648, 0.1714, 0.6984, 0.1714, 0.6984, 0.1049, 0.701, 0.1158, 0.6748, 0.07835, 0.6306, 0.101, 0.5871, 0.1273, 0.5938, 0.06747, 0.5754, 0.101, 0.5871, 0.07835, 0.6306, 0.1273, 0.5938, 0.106, 0.6396, 0.07835, 0.6306, 0.01116, 0.5991, 0.03482, 0.5601, 0.06747, 0.5754, 0.06747, 0.5754, 0.04636, 0.62, 0.01116, 0.5991, 0.3122, 0.7372, 0.2998, 0.8163, 0.2248, 0.794, 0.007632, 0.7178, 0.02805, 0.667, 0.1049, 0.701, 0.09797, 0.7338, 0.0989, 0.7758, 0.01353, 0.771, 0.01353, 0.771, 0.007632, 0.7178, 0.09797, 0.7338, 0.2753, 0.1112, 0.2792, 0.02725, 0.3374, 0.01239, 0.3374, 0.01239, 0.341, 0.1194, 0.2753, 0.1112, 0.341, 0.1194, 0.3374, 0.01239, 0.3869, 0.02064, 0.341, 0.1194, 0.3869, 0.02064, 0.4462, 0.04829, 0.4462, 0.04829, 0.4166, 0.1453, 0.341, 0.1194, 0.2248, 0.794, 0.2998, 0.8163, 0.2549, 0.8633, 0.3371, 0.883, 0.2549, 0.8633, 0.2998, 0.8163, 0.3371, 0.883, 0.2427, 0.8873, 0.2549, 0.8633, 0.2023, 0.8521, 0.2549, 0.8633, 0.2427, 0.8873, 0.2549, 0.8633, 0.2023, 0.8521, 0.2248, 0.794, 0.1701, 0.7803, 0.2248, 0.794, 0.2023, 0.8521, 0.2248, 0.794, 0.1701, 0.7803, 0.1747, 0.7297, 0.1747, 0.7297, 0.2316, 0.7383, 0.2248, 0.794, 0.2023, 0.8521, 0.1502, 0.8193, 0.1701, 0.7803, 0.0989, 0.7758, 0.1701, 0.7803, 0.1502, 0.8193, 0.1701, 0.7803, 0.0989, 0.7758, 0.09797, 0.7338, 0.09797, 0.7338, 0.1747, 0.7297, 0.1701, 0.7803, 0.09797, 0.7338, 0.09821, 0.7226, 0.1747, 0.7297, 0.1502, 0.8193, 0.092, 0.7994, 0.0989, 0.7758, 0.0989, 0.7758, 0.092, 0.7994, 0.0418, 0.8239, 0.0418, 0.8239, 0.01353, 0.771, 0.0989, 0.7758, 0.1049, 0.701, 0.1714, 0.6984, 0.1747, 0.7297, 0.1747, 0.7297, 0.09821, 0.7226, 0.1049, 0.701, 0.1714, 0.6984, 0.2187, 0.694, 0.2316, 0.7383, 0.2316, 0.7383, 0.1747, 0.7297, 0.1714, 0.6984, 0.2316, 0.7383, 0.2187, 0.694, 0.2924, 0.6772, 0.2924, 0.6772, 0.3122, 0.7372, 0.2316, 0.7383, 0.2248, 0.794, 0.2316, 0.7383, 0.3122, 0.7372, 0.09797, 0.7338, 0.007632, 0.7178, 0.09821, 0.7226, 0.1049, 0.701, 0.09821, 0.7226, 0.007632, 0.7178, 0.05328, 0.2646, 0.02068, 0.2763, 0.0122, 0.2332, 0.0122, 0.2332, 0.03896, 0.2238, 0.05328, 0.2646, 0.05328, 0.2646, 0.03896, 0.2238, 0.06066, 0.2235, 0.05328, 0.2646, 0.06066, 0.2235, 0.08438, 0.2346, 0.08438, 0.2346, 0.07917, 0.2707, 0.05328, 0.2646, 0.5652, 0.6409, 0.5863, 0.6031, 0.5957, 0.6289, 0.06747, 0.5754, 0.07545, 0.5577, 0.1125, 0.5674, 0.1634, 0.5925, 0.1505, 0.6096, 0.1273, 0.5938, 0.1273, 0.5938, 0.1376, 0.5774, 0.1634, 0.5925, 0.6696, 0.7405, 0.6306, 0.7357, 0.6406, 0.7069, 0.6406, 0.7069, 0.6715, 0.6996, 0.6696, 0.7405, 0.6397, 0.6217, 0.6715, 0.6996, 0.6406, 0.7069, 0.6406, 0.7069, 0.6228, 0.6261, 0.6397, 0.6217, 0.6397, 0.6217, 0.6228, 0.6261, 0.6216, 0.5989, 0.5863, 0.6031, 0.6216, 0.5989, 0.6228, 0.6261, 0.6228, 0.6261, 0.6406, 0.7069, 0.6011, 0.68, 0.6011, 0.68, 0.5957, 0.6289, 0.6228, 0.6261, 0.6228, 0.6261, 0.5957, 0.6289, 0.5863, 0.6031, 0.5654, 0.718, 0.576, 0.7467, 0.537, 0.7479, 0.537, 0.7479, 0.5392, 0.7133, 0.5654, 0.718, 0.5957, 0.6289, 0.5654, 0.718, 0.5392, 0.7133, 0.5654, 0.718, 0.5957, 0.6289, 0.6011, 0.68, 0.5392, 0.7133, 0.5652, 0.6409, 0.5957, 0.6289, 0.9575, 0.9835, 0.9515, 0.9532, 0.9767, 0.9659, 0.9081, 0.9512, 0.9515, 0.9532, 0.9575, 0.9835, 0.9575, 0.9835, 0.9096, 0.9917, 0.9081, 0.9512, 0.8891, 0.9571, 0.9081, 0.9512, 0.9096, 0.9917, 0.9096, 0.9917, 0.8869, 0.9862, 0.8891, 0.9571, 0.1125, 0.5674, 0.1376, 0.5774, 0.1273, 0.5938, 0.1273, 0.5938, 0.101, 0.5871, 0.1125, 0.5674, 0.1125, 0.5674, 0.101, 0.5871, 0.06747, 0.5754, 0.03872, 0.5365, 0.07545, 0.5577, 0.06747, 0.5754, 0.06747, 0.5754, 0.03482, 0.5601, 0.03872, 0.5365, 0.3267, 0.1864, 0.2753, 0.1112, 0.341, 0.1194, 0.3267, 0.1864, 0.341, 0.1194, 0.4166, 0.1453, 0.4166, 0.1453, 0.3929, 0.2055, 0.3267, 0.1864, 0.1701, 0.8885, 0.1164, 0.8509, 0.1502, 0.8193, 0.1502, 0.8193, 0.2023, 0.8521, 0.1701, 0.8885, 0.2427, 0.8873, 0.1701, 0.8885, 0.2023, 0.8521, 0.463, 0.7801, 0.3758, 0.7801, 0.3767, 0.7502, 0.3767, 0.7502, 0.4639, 0.7501, 0.463, 0.7801, 0.0989, 0.7758, 0.01353, 0.771, 0.0418, 0.8239, 0.2459, 0.1249, 0.2753, 0.1112, 0.3267, 0.1864, 0.3267, 0.1864, 0.2459, 0.1837, 0.2459, 0.1249, 0.2459, 0.1249, 0.2459, 0.1837, 0.1651, 0.1864, 0.1651, 0.1864, 0.2165, 0.1112, 0.2459, 0.1249, 0.1651, 0.1864, 0.09888, 0.2055, 0.07516, 0.1453, 0.07516, 0.1453, 0.1508, 0.1194, 0.1651, 0.1864, 0.1651, 0.1864, 0.1508, 0.1194, 0.2165, 0.1112, 0.2449, 0.9112, 0.2427, 0.8873, 0.3371, 0.883, 0.2427, 0.8873, 0.2449, 0.9112, 0.2116, 0.9339, 0.2116, 0.9339, 0.1701, 0.8885, 0.2427, 0.8873, 0.3371, 0.883, 0.3383, 0.9041, 0.2449, 0.9112, 0.4742, 0.5018, 0.4704, 0.5755, 0.4248, 0.5755, 0.4248, 0.5755, 0.4214, 0.5018, 0.4742, 0.5018, 0.3689, 0.6089, 0.4707, 0.6088, 0.4639, 0.7501, 0.4639, 0.7501, 0.3767, 0.7502, 0.3689, 0.6089, 0.4742, 0.5018, 0.4214, 0.5018, 0.4211, 0.4806, 0.4211, 0.4806, 0.474, 0.4806, 0.4742, 0.5018, 0.5107, 0.6145, 0.4937, 0.7546, 0.4639, 0.7501, 0.4639, 0.7501, 0.4707, 0.6088, 0.5107, 0.6145, 0.3474, 0.7552, 0.328, 0.6155, 0.3689, 0.6089, 0.3689, 0.6089, 0.3767, 0.7502, 0.3474, 0.7552, 0.05328, 0.2646, 0.07917, 0.2707, 0.08438, 0.2346, 0.2449, 0.9112, 0.3383, 0.9041, 0.3371, 0.883, 0.3371, 0.883, 0.2427, 0.8873, 0.2449, 0.9112, 0.2116, 0.9339, 0.2449, 0.9112, 0.2427, 0.8873, 0.2427, 0.8873, 0.1701, 0.8885, 0.2116, 0.9339, 0.3371, 0.883, 0.2549, 0.8633, 0.2427, 0.8873, 0.2427, 0.8873, 0.2549, 0.8633, 0.2023, 0.8521, 0.2023, 0.8521, 0.1701, 0.8885, 0.2427, 0.8873, 0.1701, 0.8885, 0.2023, 0.8521, 0.1502, 0.8193, 0.1502, 0.8193, 0.1164, 0.8509, 0.1701, 0.8885, 0.3371, 0.883, 0.2998, 0.8163, 0.2549, 0.8633, 0.2549, 0.8633, 0.2998, 0.8163, 0.2248, 0.794, 0.2248, 0.794, 0.2023, 0.8521, 0.2549, 0.8633, 0.2023, 0.8521, 0.2248, 0.794, 0.1701, 0.7803, 0.1701, 0.7803, 0.1502, 0.8193, 0.2023, 0.8521, 0.1502, 0.8193, 0.1701, 0.7803, 0.0989, 0.7758, 0.0989, 0.7758, 0.092, 0.7994, 0.1502, 0.8193, 0.0418, 0.8239, 0.092, 0.7994, 0.0989, 0.7758, 0.3267, 0.1864, 0.3929, 0.2055, 0.3751, 0.2616, 0.3751, 0.2616, 0.3201, 0.2465, 0.3267, 0.1864, 0.3267, 0.1864, 0.3201, 0.2465, 0.2459, 0.2386, 0.2459, 0.2386, 0.2459, 0.1837, 0.3267, 0.1864, 0.1651, 0.1864, 0.2459, 0.1837, 0.2459, 0.2386, 0.3135, 0.3012, 0.3201, 0.2465, 0.3751, 0.2616, 0.3201, 0.2465, 0.3135, 0.3012, 0.2459, 0.2965, 0.2459, 0.2965, 0.2459, 0.2386, 0.3201, 0.2465, 0.1717, 0.2465, 0.2459, 0.2386, 0.2459, 0.2965, 0.2459, 0.2386, 0.1717, 0.2465, 0.1651, 0.1864, 0.3751, 0.2616, 0.3641, 0.3161, 0.3135, 0.3012, 0.3107, 0.3461, 0.3135, 0.3012, 0.3641, 0.3161, 0.3135, 0.3012, 0.3107, 0.3461, 0.2459, 0.3384, 0.2459, 0.3384, 0.2459, 0.2965, 0.3135, 0.3012, 0.1783, 0.3012, 0.2459, 0.2965, 0.2459, 0.3384, 0.2459, 0.2965, 0.1783, 0.3012, 0.1717, 0.2465, 0.1167, 0.2616, 0.1717, 0.2465, 0.1783, 0.3012, 0.1651, 0.1864, 0.1717, 0.2465, 0.1167, 0.2616, 0.3641, 0.3161, 0.3665, 0.3555, 0.3107, 0.3461, 0.2459, 0.3384, 0.181, 0.3461, 0.1783, 0.3012, 0.1277, 0.3161, 0.1783, 0.3012, 0.181, 0.3461, 0.1783, 0.3012, 0.1277, 0.3161, 0.1167, 0.2616, 0.3665, 0.3555, 0.3641, 0.3161, 0.4054, 0.3101, 0.4054, 0.3101, 0.4261, 0.3574, 0.3665, 0.3555, 0.4715, 0.3562, 0.4261, 0.3574, 0.4054, 0.3101, 0.4054, 0.3101, 0.4695, 0.3091, 0.4715, 0.3562, 0.1167, 0.2616, 0.09888, 0.2055, 0.1651, 0.1864, 0.181, 0.3461, 0.1253, 0.3555, 0.1277, 0.3161, 0.08641, 0.3101, 0.1277, 0.3161, 0.1253, 0.3555, 0.1701, 0.8885, 0.2116, 0.9339, 0.1702, 0.9656, 0.1702, 0.9656, 0.1307, 0.9213, 0.1701, 0.8885, 0.1164, 0.8509, 0.1701, 0.8885, 0.1307, 0.9213, 0.09112, 0.949, 0.1307, 0.9213, 0.1702, 0.9656, 0.1307, 0.9213, 0.09112, 0.949, 0.059, 0.9301, 0.059, 0.9301, 0.08446, 0.8903, 0.1307, 0.9213, 0.1307, 0.9213, 0.08446, 0.8903, 0.1164, 0.8509, 0.1702, 0.9656, 0.1255, 0.9928, 0.09112, 0.949, 0.02025, 0.3562, 0.02228, 0.3091, 0.08641, 0.3101, 0.08641, 0.3101, 0.0657, 0.3574, 0.02025, 0.3562, 0.1253, 0.3555, 0.0657, 0.3574, 0.08641, 0.3101, 0.1702, 0.9656, 0.2116, 0.9339, 0.1701, 0.8885, 0.1701, 0.8885, 0.1307, 0.9213, 0.1702, 0.9656, 0.1702, 0.9656, 0.1307, 0.9213, 0.09112, 0.949, 0.09112, 0.949, 0.1255, 0.9928, 0.1702, 0.9656, 0.1307, 0.9213, 0.1701, 0.8885, 0.1164, 0.8509, 0.1164, 0.8509, 0.08446, 0.8903, 0.1307, 0.9213, 0.1307, 0.9213, 0.08446, 0.8903, 0.059, 0.9301, 0.059, 0.9301, 0.09112, 0.949, 0.1307, 0.9213, 0.2503, 0.644, 0.2029, 0.6598, 0.2187, 0.694, 0.2187, 0.694, 0.2924, 0.6772, 0.2503, 0.644, 0.02805, 0.667, 0.1049, 0.701, 0.1158, 0.6748, 0.1158, 0.6748, 0.06978, 0.6461, 0.02805, 0.667, 0.1049, 0.701, 0.02805, 0.667, 0.007632, 0.7178, 0.09797, 0.7338, 0.007632, 0.7178, 0.01353, 0.771, 0.01353, 0.771, 0.0989, 0.7758, 0.09797, 0.7338, 0.06747, 0.5754, 0.04636, 0.62, 0.07835, 0.6306, 0.106, 0.6396, 0.144, 0.6553, 0.1505, 0.6096, 0.1505, 0.6096, 0.1273, 0.5938, 0.106, 0.6396, 0.2165, 0.1112, 0.1508, 0.1194, 0.1544, 0.01239, 0.1544, 0.01239, 0.2126, 0.02725, 0.2165, 0.1112, 0.1508, 0.1194, 0.07516, 0.1453, 0.04557, 0.04829, 0.04557, 0.04829, 0.1049, 0.02064, 0.1508, 0.1194, 0.1508, 0.1194, 0.1049, 0.02064, 0.1544, 0.01239, 0.0122, 0.2332, 0.02068, 0.2763, 0.05328, 0.2646, 0.05328, 0.2646, 0.03896, 0.2238, 0.0122, 0.2332, 0.05328, 0.2646, 0.06066, 0.2235, 0.03896, 0.2238, 0.08438, 0.2346, 0.06066, 0.2235, 0.05328, 0.2646, 0.2248, 0.794, 0.2998, 0.8163, 0.3122, 0.7372, 0.3122, 0.7372, 0.2316, 0.7383, 0.2248, 0.794, 0.2316, 0.7383, 0.3122, 0.7372, 0.2924, 0.6772, 0.2924, 0.6772, 0.2187, 0.694, 0.2316, 0.7383, 0.09797, 0.7338, 0.0989, 0.7758, 0.1701, 0.7803, 0.1701, 0.7803, 0.1747, 0.7297, 0.09797, 0.7338, 0.09797, 0.7338, 0.1747, 0.7297, 0.09821, 0.7226, 0.1747, 0.7297, 0.1701, 0.7803, 0.2248, 0.794, 0.2248, 0.794, 0.2316, 0.7383, 0.1747, 0.7297, 0.2187, 0.694, 0.2029, 0.6598, 0.1612, 0.6648, 0.1612, 0.6648, 0.1714, 0.6984, 0.2187, 0.694, 0.2316, 0.7383, 0.2187, 0.694, 0.1714, 0.6984, 0.1714, 0.6984, 0.1612, 0.6648, 0.1158, 0.6748, 0.1158, 0.6748, 0.1049, 0.701, 0.1714, 0.6984, 0.1747, 0.7297, 0.1714, 0.6984, 0.1049, 0.701, 0.1714, 0.6984, 0.1747, 0.7297, 0.2316, 0.7383, 0.1049, 0.701, 0.09821, 0.7226, 0.1747, 0.7297, 0.09797, 0.7338, 0.09821, 0.7226, 0.007632, 0.7178, 0.007632, 0.7178, 0.09821, 0.7226, 0.1049, 0.701, 0.1273, 0.5938, 0.101, 0.5871, 0.07835, 0.6306, 0.07835, 0.6306, 0.106, 0.6396, 0.1273, 0.5938, 0.07835, 0.6306, 0.101, 0.5871, 0.06747, 0.5754, 0.06747, 0.5754, 0.03482, 0.5601, 0.01116, 0.5991, 0.01116, 0.5991, 0.04636, 0.62, 0.06747, 0.5754, 0.5652, 0.6409, 0.5957, 0.6289, 0.5863, 0.6031, 0.1125, 0.5674, 0.07545, 0.5577, 0.06747, 0.5754, 0.1634, 0.5925, 0.1376, 0.5774, 0.1273, 0.5938, 0.1273, 0.5938, 0.1505, 0.6096, 0.1634, 0.5925, 0.6406, 0.7069, 0.6306, 0.7357, 0.6696, 0.7405, 0.6696, 0.7405, 0.6715, 0.6996, 0.6406, 0.7069, 0.6406, 0.7069, 0.6715, 0.6996, 0.6397, 0.6217, 0.6397, 0.6217, 0.6228, 0.6261, 0.6406, 0.7069, 0.6011, 0.68, 0.6406, 0.7069, 0.6228, 0.6261, 0.6228, 0.6261, 0.5957, 0.6289, 0.6011, 0.68, 0.5863, 0.6031, 0.5957, 0.6289, 0.6228, 0.6261, 0.6397, 0.6217, 0.6216, 0.5989, 0.6228, 0.6261, 0.6228, 0.6261, 0.6216, 0.5989, 0.5863, 0.6031, 0.537, 0.7479, 0.576, 0.7467, 0.5654, 0.718, 0.5654, 0.718, 0.5392, 0.7133, 0.537, 0.7479, 0.5392, 0.7133, 0.5654, 0.718, 0.5957, 0.6289, 0.5957, 0.6289, 0.5652, 0.6409, 0.5392, 0.7133, 0.5654, 0.718, 0.6011, 0.68, 0.5957, 0.6289, 0.9575, 0.9835, 0.9767, 0.9659, 0.9515, 0.9532, 0.9575, 0.9835, 0.9515, 0.9532, 0.9081, 0.9512, 0.9081, 0.9512, 0.9096, 0.9917, 0.9575, 0.9835, 0.9096, 0.9917, 0.9081, 0.9512, 0.8891, 0.9571, 0.8891, 0.9571, 0.8869, 0.9862, 0.9096, 0.9917, 0.1273, 0.5938, 0.1376, 0.5774, 0.1125, 0.5674, 0.1125, 0.5674, 0.101, 0.5871, 0.1273, 0.5938, 0.06747, 0.5754, 0.101, 0.5871, 0.1125, 0.5674, 0.06747, 0.5754, 0.07545, 0.5577, 0.03872, 0.5365, 0.03872, 0.5365, 0.03482, 0.5601, 0.06747, 0.5754, 0.3046, 0.3916, 0.3107, 0.3461, 0.3665, 0.3555, 0.3107, 0.3461, 0.3046, 0.3916, 0.2459, 0.3858, 0.2459, 0.3858, 0.2459, 0.3384, 0.3107, 0.3461, 0.181, 0.3461, 0.2459, 0.3384, 0.2459, 0.3858, 0.3665, 0.3555, 0.4261, 0.3574, 0.4269, 0.4127, 0.2459, 0.4352, 0.2459, 0.3858, 0.3046, 0.3916, 0.1872, 0.3916, 0.2459, 0.3858, 0.2459, 0.4352, 0.2459, 0.3858, 0.1872, 0.3916, 0.181, 0.3461, 0.4261, 0.3574, 0.4715, 0.3562, 0.478, 0.4066, 0.478, 0.4066, 0.4269, 0.4127, 0.4261, 0.3574, 0.1253, 0.3555, 0.181, 0.3461, 0.1872, 0.3916, 0.01382, 0.4066, 0.02025, 0.3562, 0.0657, 0.3574, 0.0657, 0.3574, 0.06489, 0.4127, 0.01382, 0.4066, 0.06489, 0.4127, 0.0657, 0.3574, 0.1253, 0.3555, 0.08019, 0.4498, 0.06489, 0.4127, 0.1156, 0.4003, 0.5358, 0.8413, 0.4543, 0.8403, 0.4713, 0.8151, 0.4713, 0.8151, 0.5293, 0.8212, 0.5358, 0.8413, 0.1872, 0.3916, 0.1156, 0.4003, 0.1253, 0.3555, 0.1253, 0.3555, 0.1156, 0.4003, 0.06489, 0.4127, 0.4048, 0.8395, 0.3608, 0.8607, 0.3574, 0.8471, 0.3608, 0.8607, 0.4048, 0.8395, 0.4032, 0.8802, 0.4032, 0.8802, 0.3586, 0.8967, 0.3608, 0.8607, 0.4543, 0.8403, 0.4574, 0.8797, 0.4032, 0.8802, 0.4032, 0.8802, 0.4048, 0.8395, 0.4543, 0.8403, 0.4543, 0.8403, 0.4048, 0.8395, 0.4032, 0.8148, 0.1894, 0.4461, 0.2459, 0.4352, 0.2459, 0.4628, 0.2459, 0.4352, 0.1894, 0.4461, 0.1872, 0.3916, 0.2459, 0.4628, 0.2128, 0.4854, 0.1894, 0.4461, 0.2128, 0.4854, 0.1749, 0.5577, 0.1454, 0.5515, 0.1454, 0.5515, 0.1894, 0.4461, 0.2128, 0.4854, 0.1894, 0.4461, 0.1454, 0.5515, 0.1108, 0.5425, 0.1108, 0.5425, 0.1493, 0.4522, 0.1894, 0.4461, 0.1894, 0.4461, 0.1493, 0.4522, 0.1156, 0.4003, 0.1156, 0.4003, 0.1872, 0.3916, 0.1894, 0.4461, 0.1025, 0.5265, 0.1493, 0.4522, 0.1108, 0.5425, 0.6252, 0.5119, 0.6252, 0.4695, 0.6696, 0.4885, 0.6696, 0.4885, 0.6615, 0.5252, 0.6252, 0.5119, 0.6826, 0.4794, 0.6696, 0.4885, 0.6252, 0.4695, 0.6826, 0.4794, 0.696, 0.5396, 0.6696, 0.4885, 0.6615, 0.5252, 0.6696, 0.4885, 0.696, 0.5396, 0.7205, 0.532, 0.696, 0.5396, 0.6826, 0.4794, 0.6826, 0.4794, 0.7084, 0.4881, 0.7205, 0.532, 0.7205, 0.532, 0.7084, 0.4881, 0.748, 0.5168, 0.7527, 0.5016, 0.748, 0.5168, 0.7084, 0.4881, 0.3574, 0.8471, 0.4032, 0.8148, 0.4048, 0.8395, 0.4543, 0.8403, 0.4964, 0.881, 0.4574, 0.8797, 0.9964, 0.378, 0.9948, 0.3229, 0.9535, 0.3263, 0.9535, 0.3263, 0.9597, 0.3813, 0.9964, 0.378, 0.9597, 0.3813, 0.9535, 0.3263, 0.8977, 0.3469, 0.6826, 0.4794, 0.6252, 0.4695, 0.6252, 0.4359, 0.4982, 0.4009, 0.5615, 0.3794, 0.5668, 0.4431, 0.5668, 0.4431, 0.5615, 0.3794, 0.6252, 0.3735, 0.6252, 0.3735, 0.6252, 0.4359, 0.5668, 0.4431, 0.6837, 0.4431, 0.6252, 0.4359, 0.6252, 0.3735, 0.6252, 0.4359, 0.6837, 0.4431, 0.6826, 0.4794, 0.6252, 0.3735, 0.689, 0.3794, 0.6837, 0.4431, 0.6837, 0.4431, 0.689, 0.3794, 0.7523, 0.4009, 0.7084, 0.4881, 0.7155, 0.4618, 0.7527, 0.5016, 0.7155, 0.4618, 0.7533, 0.4387, 0.7527, 0.5016, 0.7533, 0.4387, 0.7155, 0.4618, 0.7523, 0.4009, 0.7523, 0.4009, 0.7155, 0.4618, 0.6837, 0.4431, 0.7084, 0.4881, 0.6826, 0.4794, 0.6837, 0.4431, 0.6837, 0.4431, 0.7155, 0.4618, 0.7084, 0.4881, 0.8977, 0.3469, 0.9535, 0.3263, 0.9597, 0.3813, 0.9597, 0.3813, 0.9342, 0.3939, 0.8977, 0.3469, 0.8955, 0.3792, 0.8977, 0.3469, 0.9342, 0.3939, 0.9342, 0.3939, 0.9222, 0.3925, 0.8955, 0.3792, 0.9535, 0.3263, 0.9948, 0.3229, 0.9964, 0.378, 0.9964, 0.378, 0.9597, 0.3813, 0.9535, 0.3263, 0.4964, 0.881, 0.4543, 0.8403, 0.5358, 0.8413, 0.5358, 0.8413, 0.555, 0.8731, 0.4964, 0.881, 0.4269, 0.4127, 0.3762, 0.4003, 0.3665, 0.3555, 0.3665, 0.3555, 0.3762, 0.4003, 0.3046, 0.3916, 0.4116, 0.4498, 0.3762, 0.4003, 0.4269, 0.4127, 0.8977, 0.3469, 0.9342, 0.3939, 0.9597, 0.3813, 0.9342, 0.3939, 0.8977, 0.3469, 0.8955, 0.3792, 0.8955, 0.3792, 0.9222, 0.3925, 0.9342, 0.3939, 0.5358, 0.8413, 0.4543, 0.8403, 0.4964, 0.881, 0.4964, 0.881, 0.555, 0.8731, 0.5358, 0.8413, 0.3574, 0.8471, 0.3608, 0.8607, 0.4048, 0.8395, 0.4032, 0.8802, 0.4048, 0.8395, 0.3608, 0.8607, 0.3608, 0.8607, 0.3586, 0.8967, 0.4032, 0.8802, 0.5358, 0.8413, 0.5293, 0.8212, 0.4713, 0.8151, 0.4713, 0.8151, 0.4543, 0.8403, 0.5358, 0.8413, 0.4543, 0.8403, 0.4048, 0.8395, 0.4032, 0.8802, 0.4032, 0.8802, 0.4574, 0.8797, 0.4543, 0.8403, 0.4543, 0.8403, 0.4574, 0.8797, 0.4964, 0.881, 0.4543, 0.8403, 0.4032, 0.8148, 0.4048, 0.8395, 0.3024, 0.4461, 0.3046, 0.3916, 0.3762, 0.4003, 0.3046, 0.3916, 0.3024, 0.4461, 0.2459, 0.4352, 0.3762, 0.4003, 0.3425, 0.4522, 0.3024, 0.4461, 0.3024, 0.4461, 0.3425, 0.4522, 0.381, 0.5425, 0.381, 0.5425, 0.3464, 0.5515, 0.3024, 0.4461, 0.279, 0.4854, 0.3024, 0.4461, 0.3464, 0.5515, 0.3024, 0.4461, 0.279, 0.4854, 0.2459, 0.4628, 0.2459, 0.4628, 0.2459, 0.4352, 0.3024, 0.4461, 0.3893, 0.5265, 0.381, 0.5425, 0.3425, 0.4522, 0.3464, 0.5515, 0.3169, 0.5577, 0.279, 0.4854, 0.5544, 0.5396, 0.5809, 0.4885, 0.589, 0.5252, 0.6252, 0.5119, 0.589, 0.5252, 0.5809, 0.4885, 0.5679, 0.4794, 0.5809, 0.4885, 0.5544, 0.5396, 0.5679, 0.4794, 0.6252, 0.4695, 0.5809, 0.4885, 0.5809, 0.4885, 0.6252, 0.4695, 0.6252, 0.5119, 0.5679, 0.4794, 0.5544, 0.5396, 0.53, 0.532, 0.53, 0.532, 0.542, 0.4881, 0.5679, 0.4794, 0.5668, 0.4431, 0.5679, 0.4794, 0.542, 0.4881, 0.5679, 0.4794, 0.5668, 0.4431, 0.6252, 0.4359, 0.6252, 0.4359, 0.6252, 0.4695, 0.5679, 0.4794, 0.53, 0.532, 0.5025, 0.5168, 0.542, 0.4881, 0.542, 0.4881, 0.5025, 0.5168, 0.4978, 0.5016, 0.4978, 0.5016, 0.535, 0.4618, 0.542, 0.4881, 0.542, 0.4881, 0.535, 0.4618, 0.5668, 0.4431, 0.5668, 0.4431, 0.535, 0.4618, 0.4982, 0.4009, 0.535, 0.4618, 0.4978, 0.5016, 0.4972, 0.4387, 0.4972, 0.4387, 0.4982, 0.4009, 0.535, 0.4618, 0.4048, 0.8395, 0.4032, 0.8148, 0.3574, 0.8471, 0.2698, 0.5059, 0.2588, 0.5227, 0.2459, 0.5014, 0.6252, 0.5469, 0.5949, 0.5452, 0.589, 0.5252, 0.6615, 0.5252, 0.6556, 0.5452, 0.6252, 0.5469, 0.2698, 0.5059, 0.279, 0.4854, 0.3169, 0.5577, 0.279, 0.4854, 0.2698, 0.5059, 0.2459, 0.4802, 0.2459, 0.4802, 0.2459, 0.4628, 0.279, 0.4854, 0.2128, 0.4854, 0.2459, 0.4628, 0.2459, 0.4802, 0.3169, 0.5577, 0.3053, 0.5693, 0.2698, 0.5059, 0.2459, 0.5014, 0.2459, 0.4802, 0.2698, 0.5059, 0.222, 0.5059, 0.2459, 0.4802, 0.2459, 0.5014, 0.2459, 0.4802, 0.222, 0.5059, 0.2128, 0.4854, 0.1749, 0.5577, 0.2128, 0.4854, 0.222, 0.5059, 0.2459, 0.5014, 0.233, 0.5227, 0.222, 0.5059, 0.222, 0.5059, 0.1865, 0.5693, 0.1749, 0.5577, 0.5613, 0.5581, 0.589, 0.5252, 0.5949, 0.5452, 0.589, 0.5252, 0.5613, 0.5581, 0.5544, 0.5396, 0.589, 0.5252, 0.6252, 0.5119, 0.6252, 0.5469, 0.6252, 0.5469, 0.6252, 0.5119, 0.6615, 0.5252, 0.696, 0.5396, 0.6892, 0.5581, 0.6615, 0.5252, 0.6892, 0.5581, 0.6556, 0.5452, 0.6615, 0.5252, 0.2863, 0.5574, 0.2588, 0.5227, 0.2698, 0.5059, 0.2698, 0.5059, 0.3053, 0.5693, 0.2863, 0.5574, 0.2717, 0.582, 0.2863, 0.5574, 0.3053, 0.5693, 0.9721, 0.5783, 0.9956, 0.5797, 0.9956, 0.5664, 0.9954, 0.552, 0.9931, 0.4575, 0.959, 0.4789, 0.9339, 0.4515, 0.91, 0.3984, 0.8754, 0.4507, 0.2055, 0.5574, 0.1865, 0.5693, 0.222, 0.5059, 0.2201, 0.582, 0.1865, 0.5693, 0.2055, 0.5574, 0.9721, 0.5783, 0.9956, 0.5664, 0.9956, 0.5797, 0.959, 0.4789, 0.9931, 0.4575, 0.9954, 0.552, 0.222, 0.5059, 0.233, 0.5227, 0.2055, 0.5574, 0.959, 0.4789, 0.9931, 0.4575, 0.9339, 0.4515, 0.8959, 0.5185, 0.959, 0.4789, 0.9339, 0.4515, 0.9339, 0.4515, 0.8918, 0.4922, 0.8959, 0.5185, 0.8959, 0.5185, 0.8918, 0.4922, 0.7993, 0.5241, 0.876, 0.5838, 0.8959, 0.5185, 0.7993, 0.5241, 0.9131, 0.5701, 0.8959, 0.5185, 0.876, 0.5838, 0.8959, 0.5185, 0.9131, 0.5701, 0.9704, 0.5584, 0.9704, 0.5584, 0.959, 0.4789, 0.8959, 0.5185, 0.8918, 0.4922, 0.8754, 0.4507, 0.7993, 0.5241, 0.8754, 0.4507, 0.8918, 0.4922, 0.9339, 0.4515, 0.9957, 0.6462, 0.9956, 0.5797, 0.9721, 0.5783, 0.9721, 0.5783, 0.971, 0.6352, 0.9957, 0.6462, 0.959, 0.6544, 0.9957, 0.6462, 0.971, 0.6352, 0.9952, 0.6892, 0.9957, 0.6462, 0.959, 0.6544, 0.959, 0.6544, 0.9483, 0.6819, 0.9952, 0.6892, 0.9952, 0.6892, 0.9483, 0.6819, 0.9359, 0.6968, 0.9359, 0.6968, 0.986, 0.7366, 0.9952, 0.6892, 0.9225, 0.6241, 0.971, 0.6352, 0.9721, 0.5783, 0.971, 0.6352, 0.9225, 0.6241, 0.959, 0.6544, 0.959, 0.6544, 0.9225, 0.6241, 0.9083, 0.6539, 0.9083, 0.6539, 0.9483, 0.6819, 0.959, 0.6544, 0.9483, 0.6819, 0.9083, 0.6539, 0.9359, 0.6968, 0.9359, 0.6968, 0.9083, 0.6539, 0.8851, 0.7074, 0.8851, 0.7074, 0.9138, 0.732, 0.9359, 0.6968, 0.986, 0.7366, 0.9359, 0.6968, 0.9138, 0.732, 0.9138, 0.732, 0.9468, 0.7709, 0.986, 0.7366, 0.9468, 0.7709, 0.9138, 0.732, 0.8941, 0.7784, 0.9721, 0.5783, 0.9131, 0.5701, 0.9225, 0.6241, 0.9225, 0.6241, 0.9131, 0.5701, 0.876, 0.5838, 0.876, 0.5838, 0.9083, 0.6539, 0.9225, 0.6241, 0.8365, 0.6328, 0.9083, 0.6539, 0.876, 0.5838, 0.8851, 0.7074, 0.9083, 0.6539, 0.8365, 0.6328, 0.8365, 0.6328, 0.8373, 0.6952, 0.8851, 0.7074, 0.8638, 0.7338, 0.8851, 0.7074, 0.8373, 0.6952, 0.9138, 0.732, 0.8851, 0.7074, 0.8638, 0.7338, 0.8638, 0.7338, 0.8941, 0.7784, 0.9138, 0.732, 0.8941, 0.7784, 0.8638, 0.7338, 0.8338, 0.7792, 0.9721, 0.5783, 0.9704, 0.5584, 0.9131, 0.5701, 0.9954, 0.552, 0.9704, 0.5584, 0.9721, 0.5783, 0.959, 0.4789, 0.9704, 0.5584, 0.9954, 0.552, 0.9721, 0.5783, 0.9956, 0.5664, 0.9954, 0.552, 0.7285, 0.5621, 0.6591, 0.5931, 0.6666, 0.627, 0.6666, 0.627, 0.7549, 0.5988, 0.7285, 0.5621, 0.7993, 0.5241, 0.7285, 0.5621, 0.7549, 0.5988, 0.7549, 0.5988, 0.8216, 0.582, 0.7993, 0.5241, 0.7993, 0.5241, 0.8216, 0.582, 0.876, 0.5838, 0.876, 0.5838, 0.8216, 0.582, 0.8365, 0.6328, 0.7673, 0.6493, 0.8365, 0.6328, 0.8216, 0.582, 0.8373, 0.6952, 0.8365, 0.6328, 0.7673, 0.6493, 0.7673, 0.6493, 0.7549, 0.5988, 0.6666, 0.627, 0.8216, 0.582, 0.7549, 0.5988, 0.7673, 0.6493, 0.6666, 0.627, 0.6975, 0.6766, 0.7673, 0.6493, 0.7673, 0.6493, 0.6975, 0.6766, 0.733, 0.7221, 0.733, 0.7221, 0.775, 0.7016, 0.7673, 0.6493, 0.7673, 0.6493, 0.775, 0.7016, 0.8373, 0.6952, 0.8253, 0.7281, 0.8373, 0.6952, 0.775, 0.7016, 0.8373, 0.6952, 0.8253, 0.7281, 0.8638, 0.7338, 0.8638, 0.7338, 0.8253, 0.7281, 0.8338, 0.7792, 0.8253, 0.7281, 0.7623, 0.7536, 0.8338, 0.7792, 0.775, 0.7016, 0.7623, 0.7536, 0.8253, 0.7281, 0.7623, 0.7536, 0.775, 0.7016, 0.733, 0.7221, 0.5914, 0.5662, 0.5613, 0.5581, 0.5949, 0.5452, 0.5949, 0.5452, 0.6252, 0.5637, 0.5914, 0.5662, 0.6252, 0.5637, 0.5949, 0.5452, 0.6252, 0.5469, 0.6252, 0.5637, 0.6252, 0.5469, 0.6556, 0.5452, 0.6591, 0.5662, 0.6252, 0.5637, 0.6556, 0.5452, 0.6556, 0.5452, 0.6892, 0.5581, 0.6591, 0.5662, 0.959, 0.4789, 0.9339, 0.4515, 0.9931, 0.4575, 0.9339, 0.4515, 0.959, 0.4789, 0.8959, 0.5185, 0.8959, 0.5185, 0.8918, 0.4922, 0.9339, 0.4515, 0.8959, 0.5185, 0.7993, 0.5241, 0.8918, 0.4922, 0.8918, 0.4922, 0.7993, 0.5241, 0.8754, 0.4507, 0.9339, 0.4515, 0.8918, 0.4922, 0.8754, 0.4507, 0.8754, 0.4507, 0.91, 0.3984, 0.9339, 0.4515, 0.7993, 0.5241, 0.8959, 0.5185, 0.876, 0.5838, 0.876, 0.5838, 0.8216, 0.582, 0.7993, 0.5241, 0.7993, 0.5241, 0.8216, 0.582, 0.7549, 0.5988, 0.7673, 0.6493, 0.7549, 0.5988, 0.8216, 0.582, 0.6666, 0.627, 0.7549, 0.5988, 0.7673, 0.6493, 0.7285, 0.5621, 0.7549, 0.5988, 0.6666, 0.627, 0.7549, 0.5988, 0.7285, 0.5621, 0.7993, 0.5241, 0.9131, 0.5701, 0.876, 0.5838, 0.8959, 0.5185, 0.876, 0.5838, 0.9131, 0.5701, 0.9225, 0.6241, 0.9225, 0.6241, 0.9083, 0.6539, 0.876, 0.5838, 0.876, 0.5838, 0.9083, 0.6539, 0.8365, 0.6328, 0.8365, 0.6328, 0.8216, 0.582, 0.876, 0.5838, 0.8216, 0.582, 0.8365, 0.6328, 0.7673, 0.6493, 0.9704, 0.5584, 0.9131, 0.5701, 0.8959, 0.5185, 0.9721, 0.5783, 0.9131, 0.5701, 0.9704, 0.5584, 0.9225, 0.6241, 0.9131, 0.5701, 0.9721, 0.5783, 0.9721, 0.5783, 0.971, 0.6352, 0.9225, 0.6241, 0.959, 0.6544, 0.9225, 0.6241, 0.971, 0.6352, 0.9083, 0.6539, 0.9225, 0.6241, 0.959, 0.6544, 0.8959, 0.5185, 0.959, 0.4789, 0.9704, 0.5584, 0.6666, 0.627, 0.6591, 0.5931, 0.7285, 0.5621, 0.7673, 0.6493, 0.6975, 0.6766, 0.6666, 0.627, 0.733, 0.7221, 0.6975, 0.6766, 0.7673, 0.6493, 0.7673, 0.6493, 0.775, 0.7016, 0.733, 0.7221, 0.7623, 0.7536, 0.733, 0.7221, 0.775, 0.7016, 0.8253, 0.7281, 0.7623, 0.7536, 0.775, 0.7016, 0.8253, 0.7281, 0.8338, 0.7792, 0.7623, 0.7536, 0.8638, 0.7338, 0.8338, 0.7792, 0.8253, 0.7281, 0.8941, 0.7784, 0.8338, 0.7792, 0.8638, 0.7338, 0.8373, 0.6952, 0.775, 0.7016, 0.7673, 0.6493, 0.775, 0.7016, 0.8373, 0.6952, 0.8253, 0.7281, 0.8638, 0.7338, 0.8253, 0.7281, 0.8373, 0.6952, 0.8373, 0.6952, 0.8851, 0.7074, 0.8638, 0.7338, 0.8638, 0.7338, 0.8851, 0.7074, 0.9138, 0.732, 0.9138, 0.732, 0.8941, 0.7784, 0.8638, 0.7338, 0.9468, 0.7709, 0.8941, 0.7784, 0.9138, 0.732, 0.986, 0.7366, 0.9468, 0.7709, 0.9138, 0.732, 0.9138, 0.732, 0.9359, 0.6968, 0.986, 0.7366, 0.9952, 0.6892, 0.986, 0.7366, 0.9359, 0.6968, 0.7673, 0.6493, 0.8365, 0.6328, 0.8373, 0.6952, 0.8851, 0.7074, 0.8373, 0.6952, 0.8365, 0.6328, 0.8365, 0.6328, 0.9083, 0.6539, 0.8851, 0.7074, 0.8851, 0.7074, 0.9083, 0.6539, 0.9359, 0.6968, 0.9359, 0.6968, 0.9138, 0.732, 0.8851, 0.7074, 0.9483, 0.6819, 0.9359, 0.6968, 0.9083, 0.6539, 0.9359, 0.6968, 0.9483, 0.6819, 0.9952, 0.6892, 0.9952, 0.6892, 0.9483, 0.6819, 0.959, 0.6544, 0.959, 0.6544, 0.9957, 0.6462, 0.9952, 0.6892, 0.971, 0.6352, 0.9957, 0.6462, 0.959, 0.6544, 0.9957, 0.6462, 0.971, 0.6352, 0.9721, 0.5783, 0.9721, 0.5783, 0.9956, 0.5797, 0.9957, 0.6462, 0.959, 0.6544, 0.9483, 0.6819, 0.9083, 0.6539, 0.9954, 0.552, 0.9956, 0.5664, 0.9721, 0.5783, 0.9721, 0.5783, 0.9704, 0.5584, 0.9954, 0.552, 0.9954, 0.552, 0.9704, 0.5584, 0.959, 0.4789, 0.4574, 0.8797, 0.4032, 0.8802, 0.4052, 0.9205, 0.4052, 0.9205, 0.4568, 0.9171, 0.4574, 0.8797, 0.5063, 0.9209, 0.4964, 0.881, 0.4574, 0.8797, 0.4574, 0.8797, 0.4568, 0.9171, 0.5063, 0.9209, 0.6747, 0.8084, 0.6801, 0.8657, 0.6522, 0.8529, 0.6522, 0.8529, 0.6485, 0.8013, 0.6747, 0.8084, 0.6747, 0.8084, 0.7141, 0.7932, 0.7344, 0.8584, 0.7344, 0.8584, 0.6801, 0.8657, 0.6747, 0.8084, 0.5063, 0.9209, 0.4568, 0.9171, 0.4604, 0.9471, 0.4059, 0.9538, 0.4604, 0.9471, 0.4568, 0.9171, 0.4568, 0.9171, 0.4052, 0.9205, 0.4059, 0.9538, 0.5647, 0.9032, 0.555, 0.8731, 0.4964, 0.881, 0.4964, 0.881, 0.5063, 0.9209, 0.5647, 0.9032, 0.5647, 0.9032, 0.5063, 0.9209, 0.5339, 0.9521, 0.5339, 0.9521, 0.5739, 0.9404, 0.5647, 0.9032, 0.6089, 0.9825, 0.5739, 0.9404, 0.5339, 0.9521, 0.5339, 0.9521, 0.5518, 0.9887, 0.6089, 0.9825, 0.5079, 0.9879, 0.5518, 0.9887, 0.5339, 0.9521, 0.5063, 0.9209, 0.5013, 0.952, 0.5339, 0.9521, 0.5339, 0.9521, 0.5013, 0.952, 0.5079, 0.9879, 0.5079, 0.9879, 0.5013, 0.952, 0.4604, 0.9471, 0.4604, 0.9471, 0.4619, 0.9732, 0.5079, 0.9879, 0.4088, 0.9889, 0.4619, 0.9732, 0.4604, 0.9471, 0.4604, 0.9471, 0.4059, 0.9538, 0.4088, 0.9889, 0.4604, 0.9471, 0.5013, 0.952, 0.5063, 0.9209, 0.4032, 0.8802, 0.3586, 0.8967, 0.3495, 0.9353, 0.3495, 0.9353, 0.4052, 0.9205, 0.4032, 0.8802, 0.4059, 0.9538, 0.4052, 0.9205, 0.3495, 0.9353, 0.3495, 0.9353, 0.3579, 0.9608, 0.4059, 0.9538, 0.4059, 0.9538, 0.3579, 0.9608, 0.3636, 0.9911, 0.3636, 0.9911, 0.4088, 0.9889, 0.4059, 0.9538, 0.3495, 0.9353, 0.3125, 0.9582, 0.3579, 0.9608, 0.3636, 0.9911, 0.3579, 0.9608, 0.3125, 0.9582, 0.3125, 0.9582, 0.3176, 0.9897, 0.3636, 0.9911, 0.3125, 0.9582, 0.2633, 0.987, 0.3176, 0.9897, 0.6522, 0.8529, 0.6065, 0.8526, 0.6116, 0.8019, 0.6116, 0.8019, 0.6485, 0.8013, 0.6522, 0.8529, 0.5685, 0.8554, 0.5869, 0.7967, 0.6116, 0.8019, 0.6116, 0.8019, 0.6065, 0.8526, 0.5685, 0.8554, 0.6371, 0.9623, 0.5894, 0.9182, 0.6377, 0.901, 0.6377, 0.901, 0.6934, 0.933, 0.6371, 0.9623, 0.6905, 0.987, 0.6371, 0.9623, 0.6934, 0.933, 0.6934, 0.933, 0.6959, 0.9753, 0.6905, 0.987, 0.7333, 0.9762, 0.6905, 0.987, 0.6959, 0.9753, 0.6959, 0.9753, 0.7196, 0.9653, 0.7333, 0.9762, 0.7333, 0.9762, 0.7196, 0.9653, 0.721, 0.9324, 0.721, 0.9324, 0.7254, 0.927, 0.7333, 0.9762, 0.6377, 0.901, 0.694, 0.9001, 0.6934, 0.933, 0.721, 0.9324, 0.6934, 0.933, 0.694, 0.9001, 0.694, 0.9001, 0.7254, 0.927, 0.721, 0.9324, 0.4574, 0.8797, 0.4568, 0.9171, 0.4052, 0.9205, 0.4052, 0.9205, 0.4032, 0.8802, 0.4574, 0.8797, 0.5063, 0.9209, 0.4568, 0.9171, 0.4574, 0.8797, 0.4574, 0.8797, 0.4964, 0.881, 0.5063, 0.9209, 0.6747, 0.8084, 0.6485, 0.8013, 0.6522, 0.8529, 0.6522, 0.8529, 0.6801, 0.8657, 0.6747, 0.8084, 0.6747, 0.8084, 0.6801, 0.8657, 0.7344, 0.8584, 0.7344, 0.8584, 0.7141, 0.7932, 0.6747, 0.8084, 0.5685, 0.8554, 0.6065, 0.8526, 0.6116, 0.8019, 0.4604, 0.9471, 0.4568, 0.9171, 0.5063, 0.9209, 0.4059, 0.9538, 0.4052, 0.9205, 0.4568, 0.9171, 0.4568, 0.9171, 0.4604, 0.9471, 0.4059, 0.9538, 0.4964, 0.881, 0.555, 0.8731, 0.5647, 0.9032, 0.5647, 0.9032, 0.5063, 0.9209, 0.4964, 0.881, 0.5339, 0.9521, 0.5063, 0.9209, 0.5647, 0.9032, 0.5063, 0.9209, 0.5339, 0.9521, 0.5013, 0.952, 0.5079, 0.9879, 0.5013, 0.952, 0.5339, 0.9521, 0.4604, 0.9471, 0.5013, 0.952, 0.5079, 0.9879, 0.5063, 0.9209, 0.5013, 0.952, 0.4604, 0.9471, 0.5647, 0.9032, 0.5739, 0.9404, 0.5339, 0.9521, 0.5339, 0.9521, 0.5739, 0.9404, 0.6089, 0.9825, 0.6089, 0.9825, 0.5518, 0.9887, 0.5339, 0.9521, 0.5339, 0.9521, 0.5518, 0.9887, 0.5079, 0.9879, 0.5079, 0.9879, 0.4619, 0.9732, 0.4604, 0.9471, 0.4604, 0.9471, 0.4619, 0.9732, 0.4088, 0.9889, 0.4088, 0.9889, 0.4059, 0.9538, 0.4604, 0.9471, 0.3495, 0.9353, 0.3586, 0.8967, 0.4032, 0.8802, 0.4032, 0.8802, 0.4052, 0.9205, 0.3495, 0.9353, 0.3495, 0.9353, 0.4052, 0.9205, 0.4059, 0.9538, 0.4059, 0.9538, 0.3579, 0.9608, 0.3495, 0.9353, 0.3495, 0.9353, 0.3579, 0.9608, 0.3125, 0.9582, 0.3125, 0.9582, 0.3579, 0.9608, 0.3636, 0.9911, 0.3636, 0.9911, 0.3176, 0.9897, 0.3125, 0.9582, 0.3125, 0.9582, 0.3176, 0.9897, 0.2633, 0.987, 0.3636, 0.9911, 0.3579, 0.9608, 0.4059, 0.9538, 0.4059, 0.9538, 0.4088, 0.9889, 0.3636, 0.9911, 0.6116, 0.8019, 0.6065, 0.8526, 0.6522, 0.8529, 0.6522, 0.8529, 0.6485, 0.8013, 0.6116, 0.8019, 0.6116, 0.8019, 0.5869, 0.7967, 0.5685, 0.8554, 0.6377, 0.901, 0.5894, 0.9182, 0.6371, 0.9623, 0.6371, 0.9623, 0.6934, 0.933, 0.6377, 0.901, 0.6377, 0.901, 0.6934, 0.933, 0.694, 0.9001, 0.694, 0.9001, 0.6934, 0.933, 0.721, 0.9324, 0.721, 0.9324, 0.7254, 0.927, 0.694, 0.9001, 0.7333, 0.9762, 0.7254, 0.927, 0.721, 0.9324, 0.6934, 0.933, 0.6371, 0.9623, 0.6905, 0.987, 0.6905, 0.987, 0.6959, 0.9753, 0.6934, 0.933, 0.6959, 0.9753, 0.6905, 0.987, 0.7333, 0.9762, 0.7333, 0.9762, 0.7196, 0.9653, 0.6959, 0.9753, 0.721, 0.9324, 0.7196, 0.9653, 0.7333, 0.9762, 0.821, 0.9193, 0.7643, 0.9112, 0.7456, 0.9534, 0.821, 0.9193, 0.8836, 0.8966, 0.8837, 0.8578, 0.8837, 0.8578, 0.8285, 0.8429, 0.821, 0.9193, 0.8285, 0.8429, 0.8489, 0.7895, 0.7991, 0.7991, 0.8837, 0.8578, 0.8836, 0.8966, 0.938, 0.9168, 0.6148, 0.7757, 0.6441, 0.7738, 0.6485, 0.8013, 0.6687, 0.7781, 0.6747, 0.8084, 0.6485, 0.8013, 0.6485, 0.8013, 0.6441, 0.7738, 0.6687, 0.7781, 0.7141, 0.7932, 0.6747, 0.8084, 0.6687, 0.7781, 0.6687, 0.7781, 0.7022, 0.756, 0.7141, 0.7932, 0.6485, 0.8013, 0.6116, 0.8019, 0.6148, 0.7757, 0.6148, 0.7757, 0.6116, 0.8019, 0.5869, 0.7967, 0.5869, 0.7967, 0.588, 0.7609, 0.6148, 0.7757, 0.7661, 0.8705, 0.7643, 0.9112, 0.821, 0.9193, 0.821, 0.9193, 0.8285, 0.8429, 0.7661, 0.8705, 0.7539, 0.8447, 0.7661, 0.8705, 0.8285, 0.8429, 0.8285, 0.8429, 0.7991, 0.7991, 0.7539, 0.8447, 0.7456, 0.9534, 0.7837, 0.99, 0.821, 0.9193, 0.7837, 0.99, 0.843, 0.9831, 0.821, 0.9193, 0.9861, 0.8962, 0.9938, 0.8433, 0.9297, 0.8347, 0.9297, 0.8347, 0.938, 0.9168, 0.9861, 0.8962, 0.938, 0.9168, 0.9297, 0.8347, 0.8837, 0.8578, 0.7456, 0.9534, 0.7643, 0.9112, 0.821, 0.9193, 0.821, 0.9193, 0.8285, 0.8429, 0.8837, 0.8578, 0.8837, 0.8578, 0.8836, 0.8966, 0.821, 0.9193, 0.8285, 0.8429, 0.7991, 0.7991, 0.8489, 0.7895, 0.938, 0.9168, 0.8836, 0.8966, 0.8837, 0.8578, 0.6485, 0.8013, 0.6441, 0.7738, 0.6148, 0.7757, 0.6687, 0.7781, 0.6441, 0.7738, 0.6485, 0.8013, 0.6485, 0.8013, 0.6747, 0.8084, 0.6687, 0.7781, 0.7141, 0.7932, 0.7022, 0.756, 0.6687, 0.7781, 0.6687, 0.7781, 0.6747, 0.8084, 0.7141, 0.7932, 0.6148, 0.7757, 0.6116, 0.8019, 0.6485, 0.8013, 0.5869, 0.7967, 0.6116, 0.8019, 0.6148, 0.7757, 0.6148, 0.7757, 0.588, 0.7609, 0.5869, 0.7967, 0.821, 0.9193, 0.7643, 0.9112, 0.7661, 0.8705, 0.7661, 0.8705, 0.8285, 0.8429, 0.821, 0.9193, 0.8285, 0.8429, 0.7661, 0.8705, 0.7539, 0.8447, 0.7539, 0.8447, 0.7991, 0.7991, 0.8285, 0.8429, 0.821, 0.9193, 0.7837, 0.99, 0.7456, 0.9534, 0.7837, 0.99, 0.821, 0.9193, 0.843, 0.9831, 0.9297, 0.8347, 0.9938, 0.8433, 0.9861, 0.8962, 0.9861, 0.8962, 0.938, 0.9168, 0.9297, 0.8347, 0.8837, 0.8578, 0.9297, 0.8347, 0.938, 0.9168, 0.9933, 0.2616, 0.9932, 0.1978, 0.9409, 0.1998, 0.9409, 0.1998, 0.9486, 0.2643, 0.9933, 0.2616, 0.9948, 0.3229, 0.9933, 0.2616, 0.9486, 0.2643, 0.9486, 0.2643, 0.9409, 0.1998, 0.885, 0.2136, 0.885, 0.2136, 0.8913, 0.2842, 0.9486, 0.2643, 0.9535, 0.3263, 0.9486, 0.2643, 0.8913, 0.2842, 0.9486, 0.2643, 0.9535, 0.3263, 0.9948, 0.3229, 0.8913, 0.2842, 0.8977, 0.3469, 0.9535, 0.3263, 0.5615, 0.3794, 0.4982, 0.4009, 0.4901, 0.328, 0.4901, 0.328, 0.5551, 0.3079, 0.5615, 0.3794, 0.6252, 0.3735, 0.5615, 0.3794, 0.5551, 0.3079, 0.5551, 0.3079, 0.6252, 0.3016, 0.6252, 0.3735, 0.6252, 0.3735, 0.6252, 0.3016, 0.6954, 0.3079, 0.6954, 0.3079, 0.689, 0.3794, 0.6252, 0.3735, 0.5551, 0.3079, 0.4901, 0.328, 0.4814, 0.2458, 0.4814, 0.2458, 0.5495, 0.2288, 0.5551, 0.3079, 0.6252, 0.3016, 0.5551, 0.3079, 0.5495, 0.2288, 0.5495, 0.2288, 0.6252, 0.2268, 0.6252, 0.3016, 0.6252, 0.3016, 0.6252, 0.2268, 0.701, 0.2288, 0.701, 0.2288, 0.6954, 0.3079, 0.6252, 0.3016, 0.6954, 0.3079, 0.701, 0.2288, 0.7691, 0.2458, 0.7691, 0.2458, 0.7604, 0.328, 0.6954, 0.3079, 0.689, 0.3794, 0.6954, 0.3079, 0.7604, 0.328, 0.7604, 0.328, 0.7523, 0.4009, 0.689, 0.3794, 0.885, 0.2136, 0.9409, 0.1998, 0.9486, 0.2643, 0.9486, 0.2643, 0.8913, 0.2842, 0.885, 0.2136, 0.9409, 0.1998, 0.9932, 0.1978, 0.9933, 0.2616, 0.9933, 0.2616, 0.9486, 0.2643, 0.9409, 0.1998, 0.9486, 0.2643, 0.9933, 0.2616, 0.9948, 0.3229, 0.9948, 0.3229, 0.9535, 0.3263, 0.9486, 0.2643, 0.8913, 0.2842, 0.9486, 0.2643, 0.9535, 0.3263, 0.9535, 0.3263, 0.8977, 0.3469, 0.8913, 0.2842, 0.9935, 0.1221, 0.995, 0.01754, 0.9316, 0.02512, 0.9316, 0.02512, 0.9366, 0.1234, 0.9935, 0.1221, 0.9932, 0.1978, 0.9935, 0.1221, 0.9366, 0.1234, 0.9366, 0.1234, 0.9409, 0.1998, 0.9932, 0.1978, 0.9366, 0.1234, 0.9316, 0.02512, 0.8647, 0.04442, 0.8647, 0.04442, 0.8764, 0.1291, 0.9366, 0.1234, 0.9409, 0.1998, 0.9366, 0.1234, 0.8764, 0.1291, 0.8764, 0.1291, 0.885, 0.2136, 0.9409, 0.1998, 0.5495, 0.2288, 0.4814, 0.2458, 0.4703, 0.1471, 0.4703, 0.1471, 0.5449, 0.1398, 0.5495, 0.2288, 0.6252, 0.2268, 0.5495, 0.2288, 0.5449, 0.1398, 0.5449, 0.1398, 0.6252, 0.1378, 0.6252, 0.2268, 0.6252, 0.2268, 0.6252, 0.1378, 0.7056, 0.1398, 0.7056, 0.1398, 0.701, 0.2288, 0.6252, 0.2268, 0.701, 0.2288, 0.7056, 0.1398, 0.7802, 0.1471, 0.7802, 0.1471, 0.7691, 0.2458, 0.701, 0.2288, 0.5449, 0.1398, 0.4703, 0.1471, 0.4578, 0.04802, 0.4578, 0.04802, 0.5362, 0.02668, 0.5449, 0.1398, 0.6252, 0.1378, 0.5449, 0.1398, 0.5362, 0.02668, 0.5362, 0.02668, 0.6252, 0.01675, 0.6252, 0.1378, 0.6252, 0.1378, 0.6252, 0.01675, 0.7143, 0.02668, 0.7143, 0.02668, 0.7056, 0.1398, 0.6252, 0.1378, 0.7056, 0.1398, 0.7143, 0.02668, 0.7927, 0.04802, 0.7927, 0.04802, 0.7802, 0.1471, 0.7056, 0.1398, 0.9316, 0.02512, 0.995, 0.01754, 0.9935, 0.1221, 0.9935, 0.1221, 0.9366, 0.1234, 0.9316, 0.02512, 0.8647, 0.04442, 0.9316, 0.02512, 0.9366, 0.1234, 0.9366, 0.1234, 0.8764, 0.1291, 0.8647, 0.04442, 0.8764, 0.1291, 0.9366, 0.1234, 0.9409, 0.1998, 0.9409, 0.1998, 0.885, 0.2136, 0.8764, 0.1291, 0.9366, 0.1234, 0.9935, 0.1221, 0.9932, 0.1978, 0.9932, 0.1978, 0.9409, 0.1998, 0.9366, 0.1234, 0.837, 0.01164, 0.8281, 0.1266, 0.8205, 0.1265, 0.8205, 0.1265, 0.8299, 0.01107, 0.837, 0.01164, 0.8426, 0.01096, 0.836, 0.1279, 0.8281, 0.1266, 0.8281, 0.1266, 0.837, 0.01164, 0.8426, 0.01096, 0.7922, 0.423, 0.8021, 0.4242, 0.792, 0.4794, 0.792, 0.4794, 0.7812, 0.4792, 0.7922, 0.423, 0.8021, 0.4242, 0.8137, 0.4264, 0.8034, 0.4814, 0.8034, 0.4814, 0.792, 0.4794, 0.8021, 0.4242, 0.7812, 0.4792, 0.792, 0.4794, 0.7882, 0.488, 0.792, 0.4794, 0.8034, 0.4814, 0.7944, 0.4887, 0.8021, 0.4242, 0.7922, 0.423, 0.8205, 0.1265, 0.8205, 0.1265, 0.8281, 0.1266, 0.8021, 0.4242, 0.836, 0.1279, 0.8137, 0.4264, 0.8021, 0.4242, 0.8021, 0.4242, 0.8281, 0.1266, 0.836, 0.1279, 0.836, 0.1279, 0.8426, 0.01096, 0.848, 0.01259, 0.848, 0.01259, 0.8429, 0.1288, 0.836, 0.1279, 0.8137, 0.4264, 0.836, 0.1279, 0.8429, 0.1288, 0.8429, 0.1288, 0.8223, 0.4281, 0.8137, 0.4264, 0.8137, 0.4264, 0.8223, 0.4281, 0.8158, 0.4842, 0.8158, 0.4842, 0.8034, 0.4814, 0.8137, 0.4264, 0.8034, 0.4814, 0.8158, 0.4842, 0.8057, 0.4927, 0.8113, 0.1261, 0.8234, 0.01058, 0.8299, 0.01107, 0.8299, 0.01107, 0.8205, 0.1265, 0.8113, 0.1261, 0.8113, 0.1261, 0.8205, 0.1265, 0.7922, 0.423, 0.7922, 0.423, 0.7736, 0.4216, 0.8113, 0.1261, 0.7736, 0.4216, 0.7922, 0.423, 0.7812, 0.4792, 0.7812, 0.4792, 0.7674, 0.4771, 0.7736, 0.4216, 0.7674, 0.4771, 0.7812, 0.4792, 0.7733, 0.4887, 0.845, 0.4212, 0.8326, 0.4311, 0.8424, 0.4434, 0.8424, 0.4434, 0.8548, 0.4336, 0.845, 0.4212])
me_mesh_object_001.materials.append(mat_material_0)
me_mesh_object_001.use_remesh_preserve_volume = False
me_mesh_object_001.use_remesh_preserve_attributes = False
me_mesh_object_001.use_mirror_vertex_groups = False
me_mesh_object_001.update()
me_cube = bpy.data.meshes.new('Cube')
me_cube.from_pydata([(1.0, 1.0, -1.0), (1.0, -1.0, -1.0), (-1.0, -1.0, -1.0), (-1.0, 1.0, -1.0), (1.0, 1.0, 1.0), (1.0, -1.0, 1.0), (-1.0, -1.0, 1.0), (-1.0, 1.0, 1.0)], [], [(0, 1, 2, 3), (4, 7, 6, 5), (0, 4, 5, 1), (1, 5, 6, 2), (2, 6, 7, 3), (4, 0, 3, 7)])
me_cube.materials.append(mat_material)
me_cube.use_remesh_preserve_volume = False
me_cube.use_remesh_preserve_attributes = False
me_cube.use_mirror_vertex_groups = False
me_cube.update()
arm_armature = bpy.data.armatures.new('Armature')  # bones are not reproduced

# ---- objects
ob_world = bpy.data.objects.new('World', arm_armature)
ob_scout_new = bpy.data.objects.new('Scout_NEW', me_mesh_object_001)
ob_cube = bpy.data.objects.new('Cube', me_cube)
ob_lamp = bpy.data.objects.new('Lamp', light_spot)
ob_camera = bpy.data.objects.new('Camera', cam_camera)

# ---- transforms, parenting, visibility, modifiers, constraints
ob_world.location = (0.0, 0.0, 0.0)
ob_world.lock_rotations_4d = False
ob_world.empty_display_type = 'ARROWS'
ob_world.lineart.crease_threshold = 0.0
ob_scout_new.parent = ob_world
ob_scout_new.location = (0.0, 0.0, 0.0)
ob_scout_new.lock_rotations_4d = False
ob_scout_new.empty_display_type = 'ARROWS'
ob_scout_new.lineart.crease_threshold = 0.0
_vg = ob_scout_new.vertex_groups.new(name='Base HumanPelvis')
for _i, _w in zip([115, 116, 117, 118, 120, 121, 122, 123, 128, 129, 131, 135, 138, 139, 143, 144, 150, 151, 153, 156, 164, 165, 169, 175, 176, 177, 180, 185, 195, 196, 199, 204, 205, 208], [0.502, 0.502, 0.502, 0.502, 1.0, 1.0, 1.0, 1.0, 0.502, 0.502, 0.502, 0.502, 1.0, 1.0, 1.0, 1.0, 1.0, 1.0, 1.0, 1.0, 0.502, 0.502, 0.502, 0.502, 0.502, 0.502, 0.502, 0.502, 0.502, 0.502, 0.502, 0.502, 0.502, 0.502]): _vg.add([_i], _w, 'REPLACE')
_vg = ob_scout_new.vertex_groups.new(name='Base HumanRThigh')
for _i, _w in zip([124, 125, 126, 127, 128, 129, 130, 131, 132, 133, 134, 135, 136, 137, 140, 141, 142, 145, 146, 147, 148, 149, 152, 154, 155, 157, 158, 159, 160, 161, 162, 163, 164, 165, 166, 167, 168, 169, 170, 171, 172, 173, 174, 221, 222, 223, 224, 233, 234, 235, 236, 237, 238, 239, 240, 241, 242, 244, 245, 247, 252, 255, 257], [1.0, 1.0, 1.0, 0.498, 0.2471, 0.498, 1.0, 0.498, 1.0, 1.0, 0.498, 0.2471, 0.498, 1.0, 1.0, 1.0, 1.0, 1.0, 1.0, 1.0, 1.0, 1.0, 1.0, 1.0, 1.0, 1.0, 1.0, 1.0, 0.498, 0.498, 1.0, 1.0, 0.2471, 0.498, 1.0, 1.0, 1.0, 0.498, 1.0, 1.0, 1.0, 1.0, 1.0, 0.502, 0.502, 1.0, 0.502, 0.8, 1.0, 0.8, 0.8, 0.8, 1.0, 0.8, 0.8, 0.502, 0.502, 0.502, 0.502, 0.502, 0.502, 0.502, 0.502]): _vg.add([_i], _w, 'REPLACE')
_vg = ob_scout_new.vertex_groups.new(name='Base HumanLThigh')
for _i, _w in zip([32, 33, 34, 35, 37, 38, 39, 40, 41, 42, 43, 44, 45, 46, 47, 48, 49, 50, 51, 52, 53, 54, 55, 56, 57, 58, 60, 61, 63, 64, 65, 67, 68, 71, 72, 73, 74, 75, 76, 77, 115, 116, 117, 118, 119, 127, 128, 134, 135, 136, 160, 161, 164], [0.502, 1.0, 1.0, 0.502, 0.502, 1.0, 1.0, 0.502, 1.0, 1.0, 0.8, 1.0, 0.8, 0.8, 1.0, 1.0, 1.0, 1.0, 1.0, 1.0, 1.0, 0.502, 0.502, 1.0, 1.0, 0.502, 1.0, 1.0, 0.502, 0.502, 0.502, 1.0, 0.502, 1.0, 1.0, 0.8, 0.8, 0.8, 1.0, 1.0, 0.498, 0.498, 0.498, 0.498, 1.0, 0.502, 0.251, 0.502, 0.251, 0.502, 0.502, 0.502, 0.251]): _vg.add([_i], _w, 'REPLACE')
_vg = ob_scout_new.vertex_groups.new(name='Base HumanSpine1')
for _i, _w in zip([175, 176, 177, 178, 179, 180, 181, 182, 183, 184, 185, 186, 187, 188, 189, 190, 191, 192, 193, 194, 195, 196, 197, 198, 199, 200, 201, 202, 203, 204, 205, 206, 207, 208, 209, 305, 306, 307, 309, 310, 311, 312, 314, 318, 320, 321, 324, 356, 359, 361, 373, 378, 382, 391, 396], [0.498, 0.498, 0.498, 1.0, 1.0, 0.498, 1.0, 1.0, 1.0, 1.0, 0.498, 1.0, 1.0, 1.0, 1.0, 1.0, 1.0, 1.0, 1.0, 1.0, 0.498, 0.498, 1.0, 1.0, 0.498, 1.0, 1.0, 1.0, 1.0, 0.498, 0.498, 1.0, 1.0, 0.498, 1.0, 0.502, 0.502, 0.502, 0.502, 0.502, 0.502, 0.502, 0.298, 0.298, 0.298, 0.298, 0.298, 0.502, 0.502, 0.4, 0.502, 0.502, 0.298, 0.298, 0.298]): _vg.add([_i], _w, 'REPLACE')
_vg = ob_scout_new.vertex_groups.new(name='Base HumanSpine2')
for _i, _w in zip([305, 306, 307, 308, 309, 310, 311, 312, 313, 314, 317, 318, 320, 321, 324, 333, 334, 335, 336, 337, 338, 339, 340, 342, 343, 344, 345, 346, 347, 348, 349, 350, 352, 356, 359, 361, 364, 366, 373, 374, 378, 382, 383, 384, 391, 396, 397, 407, 409, 410, 411, 412, 413, 415, 416, 417, 418, 419, 420, 421, 422, 426, 427, 428, 429, 430, 431, 432, 433, 434, 435, 436, 437, 438, 439, 440, 441, 442, 443, 444, 445, 447, 448, 449, 451, 459, 460, 462, 463, 465, 516, 517, 519, 520, 522, 529, 531], [0.498, 0.498, 0.498, 1.0, 0.498, 0.498, 0.498, 0.498, 0.09804, 0.5608, 0.09804, 0.5608, 0.5608, 0.5608, 0.5608, 0.09804, 0.502, 1.0, 0.502, 0.502, 0.4, 0.09804, 0.09804, 1.0, 1.0, 0.502, 1.0, 0.502, 0.502, 0.4, 0.4, 0.09804, 0.09804, 0.498, 0.498, 0.2, 0.502, 0.502, 0.498, 0.09804, 0.498, 0.5608, 0.09804, 0.09804, 0.5608, 0.5608, 0.09804, 0.09804, 0.502, 0.09804, 0.09804, 0.4, 0.502, 0.502, 0.502, 0.502, 1.0, 0.502, 0.4, 0.4, 0.09804, 0.4, 0.502, 0.502, 0.8, 0.8, 0.8, 0.8, 0.4, 0.8, 0.5333, 0.4, 0.4, 0.502, 0.5333, 0.5333, 0.8, 0.8, 0.8, 0.5333, 0.8, 0.4, 0.4, 0.5333, 0.5333, 0.502, 0.502, 0.5333, 0.4, 0.5333, 0.5333, 0.8, 0.8, 0.8, 0.5333, 0.502, 0.502]): _vg.add([_i], _w, 'REPLACE')
_vg = ob_scout_new.vertex_groups.new(name='bone_CAPE_01')
for _i, _w in zip([354, 357, 358, 360, 361, 362, 363, 364, 365, 366, 367, 368, 369, 370, 371, 372, 375, 377, 379, 385, 389, 406, 424, 425, 574, 642, 770, 773, 775, 776, 777, 778, 779, 785, 788, 789, 791], [0.498, 1.0, 1.0, 1.0, 0.4, 1.0, 1.0, 0.498, 1.0, 0.498, 1.0, 1.0, 0.451, 0.498, 1.0, 1.0, 0.498, 1.0, 0.498, 0.498, 0.498, 0.498, 0.502, 0.498, 0.498, 0.498, 0.502, 0.502, 0.502, 0.502, 0.502, 0.502, 0.502, 0.502, 0.502, 0.502, 0.502]): _vg.add([_i], _w, 'REPLACE')
_vg = ob_scout_new.vertex_groups.new(name='bone_CAPE_02')
for _i, _w in zip([770, 771, 772, 773, 774, 775, 776, 777, 778, 779, 780, 781, 782, 783, 784, 785, 786, 787, 788, 789, 790, 791, 792, 795, 797, 798, 799, 800, 801, 802, 810, 811, 813], [0.498, 1.0, 1.0, 0.498, 1.0, 0.498, 0.498, 0.498, 0.498, 0.498, 1.0, 1.0, 1.0, 1.0, 1.0, 0.498, 1.0, 1.0, 0.498, 0.498, 1.0, 0.498, 0.502, 0.502, 0.502, 0.502, 0.502, 0.502, 0.502, 0.502, 0.502, 0.502, 0.502]): _vg.add([_i], _w, 'REPLACE')
_vg = ob_scout_new.vertex_groups.new(name='bone_STAFF_high')
_vg.add([814, 815, 816, 817, 818, 819, 820, 821, 822, 823, 824, 825, 826, 827, 828, 829, 830, 831, 832, 833, 834, 835, 836, 837, 838, 839, 840, 841, 842, 843, 844, 845, 846, 847, 848, 849, 850, 851, 852, 853, 854, 855, 856, 857, 858, 859, 860, 861, 862, 863, 864, 865, 866, 867, 868, 869, 870, 871], 1.0, 'REPLACE')
_vg = ob_scout_new.vertex_groups.new(name='Base HumanLCalf')
for _i, _w in zip([0, 1, 2, 3, 4, 5, 6, 7, 8, 9, 10, 11, 12, 13, 14, 15, 16, 17, 18, 19, 20, 21, 22, 23, 24, 25, 26, 27, 28, 29, 30, 31, 32, 35, 36, 37, 40, 43, 45, 46, 54, 55, 58, 59, 62, 63, 64, 65, 66, 68, 69, 70, 73, 74, 75, 81, 82, 83, 84, 85, 86, 87, 89, 90, 96, 99, 100, 103, 111, 112, 113, 114], [1.0, 1.0, 1.0, 1.0, 1.0, 1.0, 1.0, 1.0, 1.0, 1.0, 1.0, 1.0, 1.0, 1.0, 1.0, 1.0, 1.0, 1.0, 1.0, 1.0, 1.0, 1.0, 1.0, 1.0, 1.0, 1.0, 1.0, 1.0, 1.0, 1.0, 1.0, 1.0, 0.498, 0.498, 1.0, 0.498, 0.498, 0.2, 0.2, 0.2, 0.498, 0.498, 0.498, 1.0, 1.0, 0.498, 0.498, 0.498, 1.0, 0.498, 1.0, 1.0, 0.2, 0.2, 0.2, 1.0, 0.502, 0.502, 0.502, 1.0, 1.0, 0.502, 0.502, 0.502, 0.502, 0.502, 0.502, 0.502, 0.502, 1.0, 0.502, 0.502]): _vg.add([_i], _w, 'REPLACE')
_vg = ob_scout_new.vertex_groups.new(name='Base HumanRCalf')
for _i, _w in zip([210, 211, 212, 213, 214, 215, 216, 217, 218, 219, 220, 221, 222, 224, 225, 226, 227, 228, 229, 230, 231, 232, 233, 235, 236, 237, 239, 240, 241, 242, 243, 244, 245, 246, 247, 248, 249, 250, 251, 252, 253, 254, 255, 256, 257, 258, 259, 260, 261, 262, 263, 264, 265, 266, 267, 271, 272, 273, 274, 275, 276, 277, 278, 279, 284, 290, 291, 293, 301, 302, 303, 304], [1.0, 1.0, 1.0, 1.0, 1.0, 1.0, 1.0, 1.0, 1.0, 1.0, 1.0, 0.498, 0.498, 0.498, 1.0, 1.0, 1.0, 1.0, 1.0, 1.0, 1.0, 1.0, 0.2, 0.2, 0.2, 0.2, 0.2, 0.2, 0.498, 0.498, 1.0, 0.498, 0.498, 1.0, 0.498, 1.0, 1.0, 1.0, 1.0, 0.498, 1.0, 1.0, 0.498, 1.0, 0.498, 1.0, 1.0, 1.0, 1.0, 1.0, 1.0, 1.0, 1.0, 1.0, 1.0, 0.502, 0.502, 1.0, 0.502, 0.502, 1.0, 1.0, 0.502, 0.502, 0.502, 0.502, 0.502, 0.502, 0.502, 1.0, 0.502, 0.502]): _vg.add([_i], _w, 'REPLACE')
_vg = ob_scout_new.vertex_groups.new(name='Base HumanLCollarbone')
for _i, _w in zip([399, 404, 407, 409, 410, 411, 412, 413, 414, 415, 416, 417, 419, 420, 421, 422, 423, 424, 426, 433, 435, 436, 440, 447, 448, 449, 451, 516], [0.298, 0.298, 0.2706, 0.498, 0.2706, 0.2706, 0.4, 0.498, 0.298, 0.498, 0.498, 0.498, 0.498, 0.4, 0.4, 0.2706, 0.298, 0.149, 0.4, 0.4, 0.2, 0.4, 0.2, 0.4, 0.4, 0.2, 0.2, 0.2]): _vg.add([_i], _w, 'REPLACE')
_vg = ob_scout_new.vertex_groups.new(name='Base HumanLUpperarm')
for _i, _w in zip([382, 383, 384, 385, 386, 387, 388, 389, 390, 391, 392, 393, 394, 395, 396, 397, 398, 399, 400, 401, 402, 403, 404, 405, 406, 407, 408, 410, 411, 412, 414, 420, 421, 422, 423, 424, 425, 569, 570, 571, 572, 573, 574, 575, 576, 577, 578, 589, 590, 593, 595, 596, 606, 607, 608], [0.1412, 0.902, 0.902, 0.502, 1.0, 1.0, 1.0, 0.502, 1.0, 0.1412, 1.0, 1.0, 1.0, 1.0, 0.1412, 0.902, 1.0, 0.702, 1.0, 1.0, 1.0, 1.0, 0.702, 1.0, 0.502, 0.6314, 1.0, 0.6314, 0.6314, 0.2, 0.702, 0.2, 0.2, 0.6314, 0.702, 0.349, 0.502, 1.0, 0.502, 0.502, 0.502, 0.502, 0.502, 1.0, 1.0, 0.502, 0.502, 0.502, 0.502, 0.502, 0.502, 0.502, 0.502, 0.502, 0.502]): _vg.add([_i], _w, 'REPLACE')
_vg = ob_scout_new.vertex_groups.new(name='Base HumanLForearm')
for _i, _w in zip([570, 571, 572, 573, 577, 578, 579, 580, 581, 582, 583, 584, 585, 586, 587, 588, 589, 590, 591, 592, 593, 594, 595, 596, 597, 598, 599, 600, 601, 602, 603, 604, 605, 606, 607, 608, 609, 610, 611, 612, 613, 614, 615, 616, 617, 618, 619, 620, 621, 622, 623, 624, 625, 626, 627, 628, 629, 630, 631, 632, 633, 701, 702, 714, 715, 716, 717, 718, 719, 720, 721, 722, 723, 724, 725, 727, 728, 731, 732], [0.498, 0.498, 0.498, 0.498, 0.498, 0.498, 1.0, 1.0, 1.0, 1.0, 1.0, 1.0, 1.0, 1.0, 1.0, 1.0, 0.498, 0.498, 1.0, 1.0, 0.498, 1.0, 0.498, 0.498, 1.0, 1.0, 1.0, 1.0, 1.0, 1.0, 1.0, 1.0, 1.0, 0.498, 0.498, 0.498, 1.0, 1.0, 1.0, 1.0, 1.0, 1.0, 1.0, 1.0, 1.0, 1.0, 1.0, 1.0, 1.0, 1.0, 1.0, 1.0, 1.0, 1.0, 1.0, 1.0, 1.0, 1.0, 1.0, 1.0, 1.0, 0.502, 0.502, 0.502, 0.502, 0.502, 1.0, 1.0, 0.502, 0.502, 0.502, 0.502, 0.502, 0.502, 0.502, 0.502, 0.502, 0.502, 0.502]): _vg.add([_i], _w, 'REPLACE')
_vg = ob_scout_new.vertex_groups.new(name='Base HumanRCollarbone')
for _i, _w in zip([327, 333, 334, 336, 337, 338, 339, 340, 341, 344, 346, 347, 348, 349, 350, 351, 352, 353, 369, 437, 439, 444, 462, 463, 465, 522], [0.298, 0.2706, 0.498, 0.498, 0.498, 0.4, 0.2706, 0.2706, 0.298, 0.498, 0.498, 0.498, 0.4, 0.4, 0.2706, 0.298, 0.2706, 0.298, 0.2353, 0.4, 0.2, 0.2, 0.2, 0.4, 0.2, 0.2]): _vg.add([_i], _w, 'REPLACE')
_vg = ob_scout_new.vertex_groups.new(name='Base HumanRUpperarm')
for _i, _w in zip([313, 314, 315, 316, 317, 318, 319, 320, 321, 322, 323, 324, 325, 326, 327, 328, 329, 330, 331, 332, 333, 338, 339, 340, 341, 348, 349, 350, 351, 352, 353, 354, 355, 369, 370, 374, 375, 376, 379, 380, 381, 634, 635, 636, 637, 638, 639, 640, 641, 642, 643, 658, 659, 661, 663, 664, 668, 675, 676], [0.902, 0.1412, 1.0, 1.0, 0.902, 0.1412, 1.0, 0.1412, 0.1412, 1.0, 1.0, 0.1412, 1.0, 1.0, 0.702, 1.0, 1.0, 1.0, 1.0, 1.0, 0.6314, 0.2, 0.6314, 0.6314, 0.702, 0.2, 0.2, 0.6314, 0.702, 0.6314, 0.702, 0.502, 1.0, 0.3137, 0.502, 0.902, 0.502, 1.0, 0.502, 1.0, 1.0, 0.502, 0.502, 0.502, 1.0, 0.502, 0.502, 1.0, 1.0, 0.502, 0.502, 0.502, 0.502, 0.502, 0.502, 0.502, 0.502, 0.502, 0.502]): _vg.add([_i], _w, 'REPLACE')
_vg = ob_scout_new.vertex_groups.new(name='Base HumanRForearm')
for _i, _w in zip([634, 635, 636, 638, 639, 643, 644, 645, 646, 647, 648, 649, 650, 651, 652, 653, 654, 655, 656, 657, 658, 659, 660, 661, 662, 663, 664, 665, 666, 667, 668, 669, 670, 671, 672, 673, 674, 675, 676, 677, 678, 679, 680, 681, 682, 683, 684, 685, 686, 687, 688, 689, 690, 691, 692, 693, 694, 695, 696, 697, 698, 699, 735, 736, 749, 750, 751, 752, 753, 754, 755, 756, 757, 758, 760, 761, 762, 764, 767, 768], [0.498, 0.498, 0.498, 0.498, 0.498, 0.498, 1.0, 1.0, 1.0, 1.0, 1.0, 1.0, 1.0, 1.0, 1.0, 1.0, 1.0, 1.0, 1.0, 1.0, 0.498, 0.498, 1.0, 0.498, 1.0, 0.498, 0.498, 1.0, 1.0, 1.0, 0.498, 1.0, 1.0, 1.0, 1.0, 1.0, 1.0, 0.498, 0.498, 1.0, 1.0, 1.0, 1.0, 1.0, 1.0, 1.0, 1.0, 1.0, 1.0, 1.0, 1.0, 1.0, 1.0, 1.0, 1.0, 1.0, 1.0, 1.0, 1.0, 1.0, 1.0, 1.0, 0.502, 0.502, 0.502, 0.502, 0.502, 1.0, 0.502, 0.502, 0.502, 1.0, 0.502, 0.502, 0.502, 0.502, 0.502, 0.502, 0.502, 0.502]): _vg.add([_i], _w, 'REPLACE')
_vg = ob_scout_new.vertex_groups.new(name='bone_CAPE_03')
for _i, _w in zip([792, 793, 794, 795, 796, 797, 798, 799, 800, 801, 802, 803, 804, 805, 806, 807, 808, 809, 810, 811, 812, 813], [0.498, 1.0, 1.0, 0.498, 1.0, 0.498, 0.498, 0.498, 0.498, 0.498, 0.498, 1.0, 1.0, 1.0, 1.0, 1.0, 1.0, 1.0, 0.498, 0.498, 1.0, 0.498]): _vg.add([_i], _w, 'REPLACE')
_vg = ob_scout_new.vertex_groups.new(name='Base HumanNeck1')
for _i, _w in zip([426, 427, 428, 429, 430, 431, 432, 433, 434, 435, 436, 437, 438, 439, 440, 441, 442, 443, 444, 445, 446, 447, 448, 449, 450, 451, 458, 459, 460, 461, 462, 463, 464, 465, 474, 476, 477, 482, 504, 505, 515, 516, 517, 518, 519, 520, 521, 522, 524, 527, 528, 529, 530, 531, 537, 538, 548], [0.2, 0.498, 0.498, 0.2, 0.2, 0.2, 0.2, 0.2, 0.2, 0.2667, 0.2, 0.2, 0.498, 0.2667, 0.2667, 0.2, 0.2, 0.2, 0.2667, 0.2, 0.502, 0.2, 0.2, 0.2667, 0.502, 0.2667, 0.502, 0.498, 0.498, 0.502, 0.2667, 0.2, 0.502, 0.2667, 0.502, 0.502, 0.502, 0.502, 0.502, 0.502, 0.502, 0.2667, 0.2, 0.502, 0.2, 0.2, 0.502, 0.2667, 0.502, 0.502, 0.502, 0.498, 0.502, 0.498, 0.502, 0.502, 0.502]): _vg.add([_i], _w, 'REPLACE')
_vg = ob_scout_new.vertex_groups.new(name='Base HumanNeck2')
for _i, _w in zip([446, 450, 452, 453, 454, 455, 456, 457, 458, 461, 464, 466, 467, 468, 469, 470, 471, 472, 473, 474, 475, 476, 477, 478, 479, 480, 481, 482, 483, 484, 485, 486, 487, 488, 489, 490, 491, 492, 493, 494, 495, 496, 497, 498, 499, 500, 501, 502, 503, 504, 505, 506, 507, 508, 509, 510, 511, 512, 513, 514, 515, 518, 521, 523, 524, 525, 526, 527, 528, 530, 532, 533, 534, 535, 536, 537, 538, 539, 540, 541, 542, 543, 544, 545, 546, 547, 548, 549, 550, 551, 552, 553, 554, 555, 556, 557, 558, 559, 560, 561, 562, 563, 564, 565, 566, 567, 568], [0.498, 0.498, 1.0, 1.0, 1.0, 1.0, 1.0, 1.0, 0.498, 0.498, 0.498, 1.0, 1.0, 1.0, 1.0, 1.0, 1.0, 1.0, 1.0, 0.498, 1.0, 0.498, 0.498, 1.0, 1.0, 1.0, 1.0, 0.498, 1.0, 1.0, 1.0, 1.0, 1.0, 1.0, 1.0, 1.0, 1.0, 1.0, 1.0, 1.0, 1.0, 1.0, 1.0, 1.0, 1.0, 1.0, 1.0, 1.0, 1.0, 0.498, 0.498, 1.0, 1.0, 1.0, 1.0, 1.0, 1.0, 1.0, 1.0, 1.0, 0.498, 0.498, 0.498, 1.0, 0.498, 1.0, 1.0, 0.498, 0.498, 0.498, 1.0, 1.0, 1.0, 1.0, 1.0, 0.498, 0.498, 1.0, 1.0, 1.0, 1.0, 1.0, 1.0, 1.0, 1.0, 1.0, 0.498, 1.0, 1.0, 1.0, 1.0, 1.0, 1.0, 1.0, 1.0, 1.0, 1.0, 1.0, 1.0, 1.0, 1.0, 1.0, 1.0, 1.0, 1.0, 1.0, 1.0]): _vg.add([_i], _w, 'REPLACE')
_vg = ob_scout_new.vertex_groups.new(name='Base HumanLFoot')
for _i, _w in zip([78, 79, 80, 82, 83, 84, 87, 88, 89, 90, 91, 92, 93, 94, 95, 96, 97, 98, 99, 100, 101, 102, 103, 104, 105, 106, 107, 108, 109, 110, 111, 113, 114], [1.0, 1.0, 1.0, 0.498, 0.498, 0.498, 0.498, 1.0, 0.498, 0.498, 1.0, 1.0, 1.0, 1.0, 1.0, 0.498, 1.0, 1.0, 0.498, 0.498, 1.0, 1.0, 0.498, 1.0, 1.0, 1.0, 1.0, 1.0, 1.0, 1.0, 0.498, 0.498, 0.498]): _vg.add([_i], _w, 'REPLACE')
_vg = ob_scout_new.vertex_groups.new(name='Base HumanRFoot')
for _i, _w in zip([268, 269, 270, 271, 272, 274, 275, 278, 279, 280, 281, 282, 283, 284, 285, 286, 287, 288, 289, 290, 291, 292, 293, 294, 295, 296, 297, 298, 299, 300, 301, 303, 304], [1.0, 1.0, 1.0, 0.498, 0.498, 0.498, 0.498, 0.498, 0.498, 1.0, 1.0, 1.0, 1.0, 0.498, 1.0, 1.0, 1.0, 1.0, 1.0, 0.498, 0.498, 1.0, 0.498, 1.0, 1.0, 1.0, 1.0, 1.0, 1.0, 1.0, 0.498, 0.498, 0.498]): _vg.add([_i], _w, 'REPLACE')
_vg = ob_scout_new.vertex_groups.new(name='Base HumanRPalm')
for _i, _w in zip([735, 736, 737, 738, 739, 740, 741, 742, 743, 744, 745, 746, 747, 748, 749, 750, 751, 753, 754, 755, 757, 758, 759, 760, 761, 762, 763, 764, 765, 766, 767, 768, 769], [0.498, 0.498, 1.0, 1.0, 1.0, 1.0, 1.0, 1.0, 1.0, 1.0, 1.0, 1.0, 1.0, 1.0, 0.498, 0.498, 0.498, 0.498, 0.498, 0.498, 0.498, 0.498, 1.0, 0.498, 0.498, 0.498, 1.0, 0.498, 1.0, 1.0, 0.498, 0.498, 1.0]): _vg.add([_i], _w, 'REPLACE')
_vg = ob_scout_new.vertex_groups.new(name='Base HumanLPalm')
for _i, _w in zip([700, 701, 702, 703, 704, 705, 706, 707, 708, 709, 710, 711, 712, 713, 714, 715, 716, 719, 720, 721, 722, 723, 724, 725, 726, 727, 728, 729, 730, 731, 732, 733, 734], [1.0, 0.498, 0.498, 1.0, 1.0, 1.0, 1.0, 1.0, 1.0, 1.0, 1.0, 1.0, 1.0, 1.0, 0.498, 0.498, 0.498, 0.498, 0.498, 0.498, 0.498, 0.498, 0.498, 0.498, 1.0, 0.498, 0.498, 1.0, 1.0, 0.498, 0.498, 1.0, 1.0]): _vg.add([_i], _w, 'REPLACE')
_m = ob_scout_new.modifiers.new('Armature', 'ARMATURE')
_m.object = ob_world
_m.use_bone_envelopes = True
ob_cube.location = (0.0, 0.0, 0.0)
ob_cube.lock_rotations_4d = False
ob_cube.empty_display_type = 'ARROWS'
ob_cube.color = (0.0, 0.0, 0.0, 1.0)
ob_cube.lineart.crease_threshold = 0.0
ob_lamp.location = (4.076, 1.005, 5.904)
ob_lamp.rotation_euler = (0.6503, 0.05522, 1.866)
ob_lamp.lock_rotations_4d = False
ob_lamp.empty_display_type = 'ARROWS'
ob_lamp.color = (0.0, 0.0, 0.0, 0.0)
ob_lamp.lineart.crease_threshold = 0.0
ob_camera.location = (7.481, -6.508, 5.344)
ob_camera.rotation_euler = (1.109, 0.01082, 0.8149)
ob_camera.lock_rotations_4d = False
ob_camera.empty_display_type = 'ARROWS'
ob_camera.color = (0.0, 0.0, 0.0, 0.0)
ob_camera.display_type = 'WIRE'
ob_camera.lineart.crease_threshold = 0.0

# ---- collection membership
col_collection_1.objects.link(ob_world)
col_collection_1.objects.link(ob_scout_new)
col_collection_1.objects.link(ob_cube)
col_collection_1.objects.link(ob_lamp)
col_collection_1.objects.link(ob_camera)

# ---- scene / render settings (as saved in the file)
scene.camera = ob_camera
scene.frame_start = 1; scene.frame_end = 250; scene.frame_set(1)
scene.render.engine = 'BLENDER_EEVEE_NEXT'
scene.render.image_settings.file_format = 'JPEG'
scene.render.image_settings.color_mode = 'RGB'
scene.render.image_settings.compression = 90
scene.render.resolution_x = 800
scene.render.resolution_y = 600
scene.render.pixel_aspect_x = 100.0
scene.render.pixel_aspect_y = 100.0
scene.render.fps = 25
scene.render.dither_intensity = 0.0
scene.render.use_compositing = False
scene.render.use_sequencer = False
scene.render.bake_margin = 2
scene.render.bake_bias = 0.0
scene.render.use_stamp_time = False
scene.render.use_stamp_date = False
scene.render.use_stamp_frame = False
scene.render.use_stamp_camera = False
scene.render.use_stamp_scene = False
scene.render.use_stamp_filename = False
scene.render.use_stamp_render_time = False
scene.render.stamp_font_size = 0
scene.cycles.use_denoising = False
scene.cycles.samples = 10
scene.cycles.sampling_pattern = 'TABULATED_SOBOL'
scene.cycles.light_sampling_threshold = 0.0
scene.cycles.use_adaptive_sampling = False
scene.cycles.use_light_tree = False
scene.cycles.blur_glossy = 0.0
scene.cycles.volume_bounces = 1
scene.cycles.pixel_filter_type = 'GAUSSIAN'
scene.cycles.sample_clamp_indirect = 0.0
scene.view_settings.view_transform = 'Raw'
bpy.context.view_layer.update()

